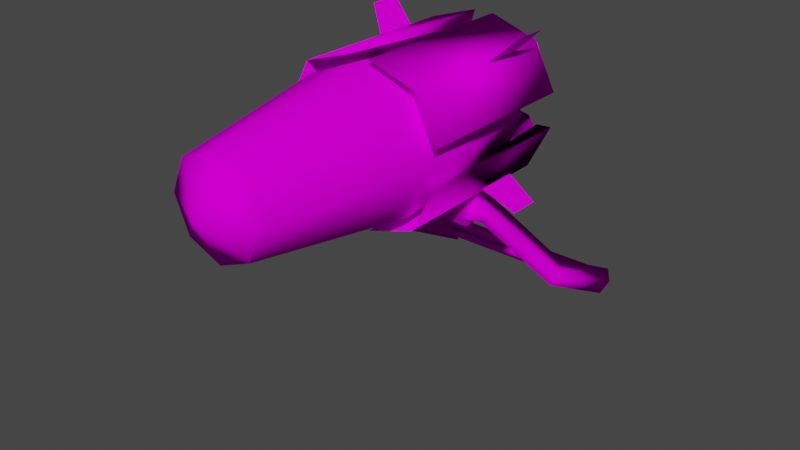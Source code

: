 # Source: Rocket.blend  (saved by Blender 2.90.8; exported with 4.5.12 LTS)
import bpy
from mathutils import Matrix  # noqa: F401  (used for matrix-valued properties, if any)

bpy.ops.wm.read_factory_settings(use_empty=True)
scene = bpy.context.scene
scene.name = 'Scene'

# ---- collections
col_collection = bpy.data.collections.new('Collection'); scene.collection.children.link(col_collection)

# ---- images (referenced by path relative to the original .blend; pixels are not part of the script)
import os
ASSET_DIR = os.environ.get("B2B_ASSET_DIR", "")  # directory of the original .blend (textures are referenced by path, not embedded)
HERE = os.path.dirname(os.path.abspath(__file__))  # packed textures are extracted next to this script under _unpacked/

def load_image(name, relpath, width, height, colorspace="sRGB"):
    """Load a texture the original file referenced (path relative to the .blend, or extracted next to this script)."""
    p = next((c for c in (os.path.join(HERE, relpath), os.path.join(ASSET_DIR, relpath)) if relpath and os.path.exists(c)), "")
    if p:
        img = bpy.data.images.load(p, check_existing=True)
        img.name = name
    else:  # same state as the original file: an image datablock whose file is absent (Cycles renders it pink)
        img = bpy.data.images.new(name, width, height)
        img.source = "FILE"
        img.filepath = "//" + (relpath or name)
    img.colorspace_settings.name = colorspace
    return img
img_kabe4_png = load_image('kabe4.png', 'kabe4.png', 1024, 1024, 'sRGB')
img_rock_panel5_png = load_image('rock_panel5.png', 'rock_panel5.png', 1024, 1024, 'sRGB')
img_rock_panel4_png = load_image('rock_panel4.png', 'rock_panel4.png', 1024, 1024, 'sRGB')
img_rock_panel3_png = load_image('rock_panel3.png', 'rock_panel3.png', 1024, 1024, 'sRGB')
img_yellow_png = load_image('yellow.png', 'yellow.png', 1024, 1024, 'sRGB')
img_rock_hane_png = load_image('rock_hane.png', 'rock_hane.png', 1024, 1024, 'sRGB')
img_rock_burn_png = load_image('rock_burn.png', 'rock_burn.png', 1024, 1024, 'sRGB')
img_yuka_png = load_image('yuka.png', 'yuka.png', 1024, 1024, 'sRGB')
img_burn0_png = load_image('burn0.png', 'burn0.png', 1024, 1024, 'sRGB')
img_wlight_png = load_image('wlight.png', 'wlight.png', 1024, 1024, 'sRGB')
img_rock_panel2_png = load_image('rock_panel2.png', 'rock_panel2.png', 1024, 1024, 'sRGB')
img_boardside_png = load_image('boardside.png', 'boardside.png', 1024, 1024, 'sRGB')
img_board_ura_png = load_image('board_ura.png', 'board_ura.png', 1024, 1024, 'sRGB')
img_kabe2_png = load_image('kabe2.png', 'kabe2.png', 1024, 1024, 'sRGB')

# ---- materials (node trees are filled in below, after node groups)
mat_object_004c3794_material_42 = bpy.data.materials.new('object_004C3794_material_42')
mat_object_004c3794_material_42.use_transparent_shadow = False
mat_object_004c3794_material_42.diffuse_color = (1.0, 1.0, 1.0, 1.0)
mat_object_004c3794_material_42.roughness = 1.0
mat_object_004c3794_material_42.specular_intensity = 0.0
mat_object_004c3794_material_57 = bpy.data.materials.new('object_004C3794_material_57')
mat_object_004c3794_material_57.use_transparent_shadow = False
mat_object_004c3794_material_57.diffuse_color = (1.0, 1.0, 1.0, 1.0)
mat_object_004c3794_material_57.roughness = 1.0
mat_object_004c3794_material_57.specular_intensity = 0.0
mat_object_004c3794_material_56 = bpy.data.materials.new('object_004C3794_material_56')
mat_object_004c3794_material_56.use_transparent_shadow = False
mat_object_004c3794_material_56.diffuse_color = (1.0, 1.0, 1.0, 1.0)
mat_object_004c3794_material_56.roughness = 1.0
mat_object_004c3794_material_56.specular_intensity = 0.0
mat_object_004c3794_material_55 = bpy.data.materials.new('object_004C3794_material_55')
mat_object_004c3794_material_55.use_transparent_shadow = False
mat_object_004c3794_material_55.diffuse_color = (1.0, 1.0, 1.0, 1.0)
mat_object_004c3794_material_55.roughness = 1.0
mat_object_004c3794_material_55.specular_intensity = 0.0
mat_object_004c3794_material_68 = bpy.data.materials.new('object_004C3794_material_68')
mat_object_004c3794_material_68.use_transparent_shadow = False
mat_object_004c3794_material_68.diffuse_color = (1.0, 1.0, 1.0, 1.0)
mat_object_004c3794_material_68.roughness = 1.0
mat_object_004c3794_material_68.specular_intensity = 0.0
mat_object_004c3794_material_53 = bpy.data.materials.new('object_004C3794_material_53')
mat_object_004c3794_material_53.use_transparent_shadow = False
mat_object_004c3794_material_53.diffuse_color = (1.0, 1.0, 1.0, 1.0)
mat_object_004c3794_material_53.roughness = 1.0
mat_object_004c3794_material_53.specular_intensity = 0.0
mat_object_004c3794_material_52 = bpy.data.materials.new('object_004C3794_material_52')
mat_object_004c3794_material_52.use_transparent_shadow = False
mat_object_004c3794_material_52.diffuse_color = (1.0, 1.0, 1.0, 1.0)
mat_object_004c3794_material_52.roughness = 1.0
mat_object_004c3794_material_52.specular_intensity = 0.0
mat_object_004c3794_material_69 = bpy.data.materials.new('object_004C3794_material_69')
mat_object_004c3794_material_69.use_transparent_shadow = False
mat_object_004c3794_material_69.diffuse_color = (1.0, 1.0, 1.0, 1.0)
mat_object_004c3794_material_69.roughness = 1.0
mat_object_004c3794_material_69.specular_intensity = 0.0
mat_object_004c3794_material_17 = bpy.data.materials.new('object_004C3794_material_17')
mat_object_004c3794_material_17.use_transparent_shadow = False
mat_object_004c3794_material_17.diffuse_color = (1.0, 1.0, 1.0, 1.0)
mat_object_004c3794_material_17.roughness = 1.0
mat_object_004c3794_material_17.specular_intensity = 0.0
mat_object_004c3794_material_66 = bpy.data.materials.new('object_004C3794_material_66')
mat_object_004c3794_material_66.use_transparent_shadow = False
mat_object_004c3794_material_66.diffuse_color = (1.0, 1.0, 1.0, 1.0)
mat_object_004c3794_material_66.roughness = 1.0
mat_object_004c3794_material_66.specular_intensity = 0.0
mat_object_004c3794_material_54 = bpy.data.materials.new('object_004C3794_material_54')
mat_object_004c3794_material_54.use_transparent_shadow = False
mat_object_004c3794_material_54.diffuse_color = (1.0, 1.0, 1.0, 1.0)
mat_object_004c3794_material_54.roughness = 1.0
mat_object_004c3794_material_54.specular_intensity = 0.0
mat_object_004c3794_material_13 = bpy.data.materials.new('object_004C3794_material_13')
mat_object_004c3794_material_13.use_transparent_shadow = False
mat_object_004c3794_material_13.diffuse_color = (1.0, 1.0, 1.0, 1.0)
mat_object_004c3794_material_13.roughness = 1.0
mat_object_004c3794_material_13.specular_intensity = 0.0
mat_object_004c3794_material_12 = bpy.data.materials.new('object_004C3794_material_12')
mat_object_004c3794_material_12.use_transparent_shadow = False
mat_object_004c3794_material_12.diffuse_color = (1.0, 1.0, 1.0, 1.0)
mat_object_004c3794_material_12.roughness = 1.0
mat_object_004c3794_material_12.specular_intensity = 0.0
mat_object_004c3794_material_40 = bpy.data.materials.new('object_004C3794_material_40')
mat_object_004c3794_material_40.use_transparent_shadow = False
mat_object_004c3794_material_40.diffuse_color = (1.0, 1.0, 1.0, 1.0)
mat_object_004c3794_material_40.roughness = 1.0
mat_object_004c3794_material_40.specular_intensity = 0.0

# ---- material node trees
mat_object_004c3794_material_42.use_nodes = True; mat_object_004c3794_material_42.node_tree.nodes.clear()
_N = mat_object_004c3794_material_42.node_tree.nodes; _L = mat_object_004c3794_material_42.node_tree.links
n0 = _N.new('ShaderNodeBsdfPrincipled'); n0.name = 'Principled BSDF'; n0.location = (10, 300)
n0.distribution = 'GGX'
n0.subsurface_method = 'BURLEY'
n0.inputs[2].default_value = 1.0
n0.inputs[3].default_value = 1.45
n0.inputs[13].default_value = 0.0
n0.inputs[27].default_value = (0.0, 0.0, 0.0, 1.0)
n0.inputs[28].default_value = 1.0
n1 = _N.new('ShaderNodeOutputMaterial'); n1.name = 'Material Output'; n1.location = (300, 300)
n2 = _N.new('ShaderNodeTexImage'); n2.name = 'Image Texture'; n2.location = (-300, 600)
n2.image = img_kabe4_png
_L.new(n0.outputs[0], n1.inputs[0])
_L.new(n2.outputs[0], n0.inputs[0])
n1.is_active_output = True
mat_object_004c3794_material_57.use_nodes = True; mat_object_004c3794_material_57.node_tree.nodes.clear()
_N = mat_object_004c3794_material_57.node_tree.nodes; _L = mat_object_004c3794_material_57.node_tree.links
n0 = _N.new('ShaderNodeBsdfPrincipled'); n0.name = 'Principled BSDF'; n0.location = (10, 300)
n0.distribution = 'GGX'
n0.subsurface_method = 'BURLEY'
n0.inputs[2].default_value = 1.0
n0.inputs[3].default_value = 1.45
n0.inputs[13].default_value = 0.0
n0.inputs[27].default_value = (0.0, 0.0, 0.0, 1.0)
n0.inputs[28].default_value = 1.0
n1 = _N.new('ShaderNodeOutputMaterial'); n1.name = 'Material Output'; n1.location = (300, 300)
n2 = _N.new('ShaderNodeTexImage'); n2.name = 'Image Texture'; n2.location = (-300, 600)
n2.image = img_rock_panel5_png
_L.new(n0.outputs[0], n1.inputs[0])
_L.new(n2.outputs[0], n0.inputs[0])
n1.is_active_output = True
mat_object_004c3794_material_56.use_nodes = True; mat_object_004c3794_material_56.node_tree.nodes.clear()
_N = mat_object_004c3794_material_56.node_tree.nodes; _L = mat_object_004c3794_material_56.node_tree.links
n0 = _N.new('ShaderNodeBsdfPrincipled'); n0.name = 'Principled BSDF'; n0.location = (10, 300)
n0.distribution = 'GGX'
n0.subsurface_method = 'BURLEY'
n0.inputs[2].default_value = 1.0
n0.inputs[3].default_value = 1.45
n0.inputs[13].default_value = 0.0
n0.inputs[27].default_value = (0.0, 0.0, 0.0, 1.0)
n0.inputs[28].default_value = 1.0
n1 = _N.new('ShaderNodeOutputMaterial'); n1.name = 'Material Output'; n1.location = (300, 300)
n2 = _N.new('ShaderNodeTexImage'); n2.name = 'Image Texture'; n2.location = (-300, 600)
n2.image = img_rock_panel4_png
_L.new(n0.outputs[0], n1.inputs[0])
_L.new(n2.outputs[0], n0.inputs[0])
n1.is_active_output = True
mat_object_004c3794_material_55.use_nodes = True; mat_object_004c3794_material_55.node_tree.nodes.clear()
_N = mat_object_004c3794_material_55.node_tree.nodes; _L = mat_object_004c3794_material_55.node_tree.links
n0 = _N.new('ShaderNodeBsdfPrincipled'); n0.name = 'Principled BSDF'; n0.location = (10, 300)
n0.distribution = 'GGX'
n0.subsurface_method = 'BURLEY'
n0.inputs[2].default_value = 1.0
n0.inputs[3].default_value = 1.45
n0.inputs[13].default_value = 0.0
n0.inputs[27].default_value = (0.0, 0.0, 0.0, 1.0)
n0.inputs[28].default_value = 1.0
n1 = _N.new('ShaderNodeOutputMaterial'); n1.name = 'Material Output'; n1.location = (300, 300)
n2 = _N.new('ShaderNodeTexImage'); n2.name = 'Image Texture'; n2.location = (-300, 600)
n2.image = img_rock_panel3_png
_L.new(n0.outputs[0], n1.inputs[0])
_L.new(n2.outputs[0], n0.inputs[0])
n1.is_active_output = True
mat_object_004c3794_material_68.use_nodes = True; mat_object_004c3794_material_68.node_tree.nodes.clear()
_N = mat_object_004c3794_material_68.node_tree.nodes; _L = mat_object_004c3794_material_68.node_tree.links
n0 = _N.new('ShaderNodeBsdfPrincipled'); n0.name = 'Principled BSDF'; n0.location = (10, 300)
n0.distribution = 'GGX'
n0.subsurface_method = 'BURLEY'
n0.inputs[2].default_value = 1.0
n0.inputs[3].default_value = 1.45
n0.inputs[13].default_value = 0.0
n0.inputs[27].default_value = (0.0, 0.0, 0.0, 1.0)
n0.inputs[28].default_value = 1.0
n1 = _N.new('ShaderNodeOutputMaterial'); n1.name = 'Material Output'; n1.location = (300, 300)
n2 = _N.new('ShaderNodeTexImage'); n2.name = 'Image Texture'; n2.location = (-300, 600)
n2.image = img_yellow_png
_L.new(n0.outputs[0], n1.inputs[0])
_L.new(n2.outputs[0], n0.inputs[0])
n1.is_active_output = True
mat_object_004c3794_material_53.use_nodes = True; mat_object_004c3794_material_53.node_tree.nodes.clear()
_N = mat_object_004c3794_material_53.node_tree.nodes; _L = mat_object_004c3794_material_53.node_tree.links
n0 = _N.new('ShaderNodeBsdfPrincipled'); n0.name = 'Principled BSDF'; n0.location = (10, 300)
n0.distribution = 'GGX'
n0.subsurface_method = 'BURLEY'
n0.inputs[2].default_value = 1.0
n0.inputs[3].default_value = 1.45
n0.inputs[13].default_value = 0.0
n0.inputs[27].default_value = (0.0, 0.0, 0.0, 1.0)
n0.inputs[28].default_value = 1.0
n1 = _N.new('ShaderNodeOutputMaterial'); n1.name = 'Material Output'; n1.location = (300, 300)
n2 = _N.new('ShaderNodeTexImage'); n2.name = 'Image Texture'; n2.location = (-300, 600)
n2.image = img_rock_hane_png
_L.new(n0.outputs[0], n1.inputs[0])
_L.new(n2.outputs[0], n0.inputs[0])
n1.is_active_output = True
mat_object_004c3794_material_52.use_nodes = True; mat_object_004c3794_material_52.node_tree.nodes.clear()
_N = mat_object_004c3794_material_52.node_tree.nodes; _L = mat_object_004c3794_material_52.node_tree.links
n0 = _N.new('ShaderNodeBsdfPrincipled'); n0.name = 'Principled BSDF'; n0.location = (10, 300)
n0.distribution = 'GGX'
n0.subsurface_method = 'BURLEY'
n0.inputs[2].default_value = 1.0
n0.inputs[3].default_value = 1.45
n0.inputs[13].default_value = 0.0
n0.inputs[27].default_value = (0.0, 0.0, 0.0, 1.0)
n0.inputs[28].default_value = 1.0
n1 = _N.new('ShaderNodeOutputMaterial'); n1.name = 'Material Output'; n1.location = (300, 300)
n2 = _N.new('ShaderNodeTexImage'); n2.name = 'Image Texture'; n2.location = (-300, 600)
n2.image = img_rock_burn_png
_L.new(n0.outputs[0], n1.inputs[0])
_L.new(n2.outputs[0], n0.inputs[0])
n1.is_active_output = True
mat_object_004c3794_material_69.use_nodes = True; mat_object_004c3794_material_69.node_tree.nodes.clear()
_N = mat_object_004c3794_material_69.node_tree.nodes; _L = mat_object_004c3794_material_69.node_tree.links
n0 = _N.new('ShaderNodeBsdfPrincipled'); n0.name = 'Principled BSDF'; n0.location = (10, 300)
n0.distribution = 'GGX'
n0.subsurface_method = 'BURLEY'
n0.inputs[2].default_value = 1.0
n0.inputs[3].default_value = 1.45
n0.inputs[13].default_value = 0.0
n0.inputs[27].default_value = (0.0, 0.0, 0.0, 1.0)
n0.inputs[28].default_value = 1.0
n1 = _N.new('ShaderNodeOutputMaterial'); n1.name = 'Material Output'; n1.location = (300, 300)
n2 = _N.new('ShaderNodeTexImage'); n2.name = 'Image Texture'; n2.location = (-300, 600)
n2.image = img_yuka_png
_L.new(n0.outputs[0], n1.inputs[0])
_L.new(n2.outputs[0], n0.inputs[0])
n1.is_active_output = True
mat_object_004c3794_material_17.use_nodes = True; mat_object_004c3794_material_17.node_tree.nodes.clear()
_N = mat_object_004c3794_material_17.node_tree.nodes; _L = mat_object_004c3794_material_17.node_tree.links
n0 = _N.new('ShaderNodeBsdfPrincipled'); n0.name = 'Principled BSDF'; n0.location = (10, 300)
n0.distribution = 'GGX'
n0.subsurface_method = 'BURLEY'
n0.inputs[2].default_value = 1.0
n0.inputs[3].default_value = 1.45
n0.inputs[13].default_value = 0.0
n0.inputs[27].default_value = (0.0, 0.0, 0.0, 1.0)
n0.inputs[28].default_value = 1.0
n1 = _N.new('ShaderNodeOutputMaterial'); n1.name = 'Material Output'; n1.location = (300, 300)
n2 = _N.new('ShaderNodeTexImage'); n2.name = 'Image Texture'; n2.location = (-300, 600)
n2.image = img_burn0_png
_L.new(n0.outputs[0], n1.inputs[0])
_L.new(n2.outputs[0], n0.inputs[0])
n1.is_active_output = True
mat_object_004c3794_material_66.use_nodes = True; mat_object_004c3794_material_66.node_tree.nodes.clear()
_N = mat_object_004c3794_material_66.node_tree.nodes; _L = mat_object_004c3794_material_66.node_tree.links
n0 = _N.new('ShaderNodeBsdfPrincipled'); n0.name = 'Principled BSDF'; n0.location = (10, 300)
n0.distribution = 'GGX'
n0.subsurface_method = 'BURLEY'
n0.inputs[2].default_value = 1.0
n0.inputs[3].default_value = 1.45
n0.inputs[13].default_value = 0.0
n0.inputs[27].default_value = (0.0, 0.0, 0.0, 1.0)
n0.inputs[28].default_value = 1.0
n1 = _N.new('ShaderNodeOutputMaterial'); n1.name = 'Material Output'; n1.location = (300, 300)
n2 = _N.new('ShaderNodeTexImage'); n2.name = 'Image Texture'; n2.location = (-300, 600)
n2.image = img_wlight_png
_L.new(n0.outputs[0], n1.inputs[0])
_L.new(n2.outputs[0], n0.inputs[0])
n1.is_active_output = True
mat_object_004c3794_material_54.use_nodes = True; mat_object_004c3794_material_54.node_tree.nodes.clear()
_N = mat_object_004c3794_material_54.node_tree.nodes; _L = mat_object_004c3794_material_54.node_tree.links
n0 = _N.new('ShaderNodeBsdfPrincipled'); n0.name = 'Principled BSDF'; n0.location = (10, 300)
n0.distribution = 'GGX'
n0.subsurface_method = 'BURLEY'
n0.inputs[2].default_value = 1.0
n0.inputs[3].default_value = 1.45
n0.inputs[13].default_value = 0.0
n0.inputs[27].default_value = (0.0, 0.0, 0.0, 1.0)
n0.inputs[28].default_value = 1.0
n1 = _N.new('ShaderNodeOutputMaterial'); n1.name = 'Material Output'; n1.location = (300, 300)
n2 = _N.new('ShaderNodeTexImage'); n2.name = 'Image Texture'; n2.location = (-300, 600)
n2.image = img_rock_panel2_png
_L.new(n0.outputs[0], n1.inputs[0])
_L.new(n2.outputs[0], n0.inputs[0])
n1.is_active_output = True
mat_object_004c3794_material_13.use_nodes = True; mat_object_004c3794_material_13.node_tree.nodes.clear()
_N = mat_object_004c3794_material_13.node_tree.nodes; _L = mat_object_004c3794_material_13.node_tree.links
n0 = _N.new('ShaderNodeBsdfPrincipled'); n0.name = 'Principled BSDF'; n0.location = (10, 300)
n0.distribution = 'GGX'
n0.subsurface_method = 'BURLEY'
n0.inputs[2].default_value = 1.0
n0.inputs[3].default_value = 1.45
n0.inputs[13].default_value = 0.0
n0.inputs[27].default_value = (0.0, 0.0, 0.0, 1.0)
n0.inputs[28].default_value = 1.0
n1 = _N.new('ShaderNodeOutputMaterial'); n1.name = 'Material Output'; n1.location = (300, 300)
n2 = _N.new('ShaderNodeTexImage'); n2.name = 'Image Texture'; n2.location = (-300, 600)
n2.image = img_boardside_png
_L.new(n0.outputs[0], n1.inputs[0])
_L.new(n2.outputs[0], n0.inputs[0])
n1.is_active_output = True
mat_object_004c3794_material_12.use_nodes = True; mat_object_004c3794_material_12.node_tree.nodes.clear()
_N = mat_object_004c3794_material_12.node_tree.nodes; _L = mat_object_004c3794_material_12.node_tree.links
n0 = _N.new('ShaderNodeBsdfPrincipled'); n0.name = 'Principled BSDF'; n0.location = (10, 300)
n0.distribution = 'GGX'
n0.subsurface_method = 'BURLEY'
n0.inputs[2].default_value = 1.0
n0.inputs[3].default_value = 1.45
n0.inputs[13].default_value = 0.0
n0.inputs[27].default_value = (0.0, 0.0, 0.0, 1.0)
n0.inputs[28].default_value = 1.0
n1 = _N.new('ShaderNodeOutputMaterial'); n1.name = 'Material Output'; n1.location = (300, 300)
n2 = _N.new('ShaderNodeTexImage'); n2.name = 'Image Texture'; n2.location = (-300, 600)
n2.image = img_board_ura_png
_L.new(n0.outputs[0], n1.inputs[0])
_L.new(n2.outputs[0], n0.inputs[0])
n1.is_active_output = True
mat_object_004c3794_material_40.use_nodes = True; mat_object_004c3794_material_40.node_tree.nodes.clear()
_N = mat_object_004c3794_material_40.node_tree.nodes; _L = mat_object_004c3794_material_40.node_tree.links
n0 = _N.new('ShaderNodeBsdfPrincipled'); n0.name = 'Principled BSDF'; n0.location = (10, 300)
n0.distribution = 'GGX'
n0.subsurface_method = 'BURLEY'
n0.inputs[2].default_value = 1.0
n0.inputs[3].default_value = 1.45
n0.inputs[13].default_value = 0.0
n0.inputs[27].default_value = (0.0, 0.0, 0.0, 1.0)
n0.inputs[28].default_value = 1.0
n1 = _N.new('ShaderNodeOutputMaterial'); n1.name = 'Material Output'; n1.location = (300, 300)
n2 = _N.new('ShaderNodeTexImage'); n2.name = 'Image Texture'; n2.location = (-300, 600)
n2.image = img_kabe2_png
_L.new(n0.outputs[0], n1.inputs[0])
_L.new(n2.outputs[0], n0.inputs[0])
n1.is_active_output = True

# ---- world
world_world = bpy.data.worlds.new('World'); scene.world = world_world
world_world.use_nodes = True; world_world.node_tree.nodes.clear()
_N = world_world.node_tree.nodes; _L = world_world.node_tree.links
n0 = _N.new('ShaderNodeOutputWorld'); n0.name = 'World Output'; n0.location = (300, 300)
n1 = _N.new('ShaderNodeBackground'); n1.name = 'Background'; n1.location = (10, 300)
n1.inputs[0].default_value = (0.05088, 0.05088, 0.05088, 1.0)
_L.new(n1.outputs[0], n0.inputs[0])
n0.is_active_output = True
world_world.color = (0.05088, 0.05088, 0.05088)
world_world.use_sun_shadow = False
world_world.sun_shadow_jitter_overblur = 0.0

# ---- meshes
me_rocket = bpy.data.meshes.new('Rocket')
me_rocket.from_pydata([(-1.279, -4.001e-06, 2.16), (-1.279, 1.527, 1.527), (0.0, 0.0, 8.848e-09), (-1.279, 2.16, 4.009e-06), (-1.279, 1.527, -1.527), (-1.279, 4.999e-06, -2.16), (-1.279, -1.527, -1.527), (-1.279, -1.527, 1.527), (-1.279, -2.16, -2.991e-06), (8.811, 1.11, 1.11), (8.811, 1.569, 8.848e-09), (3.539, 1.715, 1.715), (3.539, 2.425, 8.848e-09), (8.811, 1.11, -1.11), (3.539, 1.715, -1.715), (8.811, 0.0, -1.569), (3.539, 0.0, -2.425), (8.811, 0.0, 1.569), (3.539, 0.0, 2.425), (8.811, -1.11, -1.11), (3.539, -1.715, -1.715), (8.811, -1.569, 8.848e-09), (3.539, -2.425, 8.848e-09), (8.811, -1.11, 1.11), (3.539, -1.715, 1.715), (0.622, 2.16, 8.848e-09), (0.622, 1.527, 1.527), (0.622, 1.527, -1.527), (0.622, 0.0, 2.16), (0.622, 0.0, -2.16), (0.622, -1.545, -1.545), (0.622, -2.16, 8.848e-09), (0.622, -1.527, 1.527), (8.205, -1.143, -1.143), (8.205, -9.984e-07, -1.617), (8.206, 0.0, 8.848e-09), (8.205, 1.143, -1.143), (8.205, 0.0, 1.617), (8.205, -1.143, 1.143), (8.205, -1.617, 8.848e-09), (8.205, 1.143, 1.143), (8.205, 1.617, 8.848e-09), (0.622, -1.546, -1.545), (-0.2462, -2.697, -2.747), (-1.02, -1.546, -1.545), (-1.279, -2.696, -2.746), (-1.02, 1.527, 1.527), (-1.279, 2.709, 2.709), (0.622, 1.527, 1.527), (-0.2462, 2.71, 2.71), (-1.02, -1.527, 1.527), (-1.279, -2.687, 2.705), (0.622, -1.526, 1.526), (-0.2462, -2.687, 2.705), (0.622, 1.526, -1.526), (-0.2462, 2.705, -2.687), (-1.02, 1.527, -1.527), (-1.279, 2.705, -2.687), (-0.6591, -3.271, -1.5), (-0.6591, -3.271, 1.5), (-0.7591, -1.471, -1.578), (-0.7591, -1.471, 1.578), (0.4409, -3.271, 1.6), (0.4409, -3.271, -1.5), (0.5409, -1.471, 1.578), (0.5409, -1.471, -1.578), (8.811, 1.569, 8.848e-09), (8.811, 1.11, 1.11), (9.554, 0.0, 8.848e-09), (8.811, -1.11, -1.11), (8.811, 0.0, -1.569), (8.811, 0.0, 1.569), (8.811, -1.569, 8.848e-09), (8.811, 1.11, -1.11), (8.811, -1.11, 1.11), (7.755, 1.113, 8.848e-09), (7.755, 0.7868, 0.7868), (7.755, 0.0, 1.113), (7.755, -0.7868, -0.7868), (7.755, 0.0, -1.113), (7.755, -0.7868, 0.7868), (7.755, 0.7868, -0.7868), (7.755, -1.113, 8.848e-09), (-1.72, 0.2657, 0.414), (-1.852, 0.9777, 0.02905), (-1.501, 0.7563, 0.833), (-1.573, 1.143, 0.6237), (-1.852, -0.003437, 1.177), (-1.573, 0.61, 1.248), (-2.169, 0.3279, 1.872), (-1.745, 0.7901, 1.626), (-2.17, 1.715, 0.2481), (-1.746, 1.545, 0.7428), (-2.487, 1.066, 2.091), (-1.918, 1.191, 1.745), (-2.619, 1.778, 1.706), (-1.99, 1.578, 1.536), (-2.487, 2.047, 0.9429), (-1.918, 1.725, 1.121), (-0.5232, 1.587, 1.542), (-1.918, 1.725, 1.121), (-1.746, 1.545, 0.7433), (-1.743, 1.169, 1.186), (-1.573, 1.144, 0.6241), (-1.502, 0.7565, 0.8334), (-1.745, 0.7905, 1.626), (-1.918, 1.192, 1.746), (-1.573, 0.6102, 1.249), (-1.989, 1.579, 1.536), (-1.354, 0.9617, 2.082), (-0.8323, 0.7535, 0.8302), (1.09, 1.891, 1.801), (-1.355, 2.023, 0.8407), (-1.9, 1.709, 1.648), (-1.72, 0.2657, -0.399), (-1.852, -0.003428, -1.162), (-1.501, 0.7563, -0.818), (-1.573, 0.61, -1.233), (-1.852, 0.9777, -0.01409), (-1.573, 1.143, -0.6087), (-2.17, 1.715, -0.2332), (-1.746, 1.545, -0.7279), (-2.169, 0.3279, -1.857), (-1.745, 0.7902, -1.611), (-2.487, 2.047, -0.9279), (-1.918, 1.725, -1.106), (-2.619, 1.778, -1.691), (-1.99, 1.579, -1.521), (-2.487, 1.066, -2.076), (-1.918, 1.191, -1.73), (-0.5232, 1.587, -1.528), (-1.743, 1.169, -1.17), (-1.502, 0.7567, -0.8182), (-1.573, 1.144, -0.6089), (-1.746, 1.545, -0.7281), (-1.918, 1.726, -1.106), (-1.989, 1.579, -1.521), (-1.918, 1.192, -1.73), (-1.745, 0.7907, -1.611), (-1.573, 0.6104, -1.233), (-1.355, 2.023, -0.8257), (-0.8323, 0.7535, -0.8152), (1.09, 1.891, -1.786), (-1.354, 0.9617, -2.068), (-1.9, 1.709, -1.633), (-1.451, -0.7691, 0.8329), (-1.523, -1.156, 0.6236), (-1.67, -0.2785, 0.4138), (-1.802, -0.9905, 0.02899), (-1.523, -0.6227, 1.248), (-1.801, -0.009292, 1.177), (-1.695, -0.8028, 1.626), (-2.119, -0.3406, 1.872), (-1.696, -1.557, 0.7428), (-2.12, -1.728, 0.2481), (-1.868, -1.204, 1.745), (-2.437, -1.078, 2.091), (-1.94, -1.591, 1.536), (-2.569, -1.79, 1.706), (-1.868, -1.738, 1.121), (-2.437, -2.06, 0.9429), (-0.4732, -1.6, 1.542), (-1.696, -1.558, 0.7433), (-1.868, -1.738, 1.121), (-1.693, -1.181, 1.186), (-1.523, -1.156, 0.6241), (-1.452, -0.7693, 0.8333), (-1.868, -1.204, 1.746), (-1.695, -0.8032, 1.626), (-1.523, -0.6229, 1.248), (-1.94, -1.592, 1.536), (-1.304, -0.9743, 2.082), (1.14, -1.904, 1.801), (-0.7823, -0.7663, 0.8301), (-1.305, -2.035, 0.8407), (-1.85, -1.722, 1.648), (-1.451, -0.7695, -0.8181), (-1.523, -0.6232, -1.233), (-1.67, -0.2788, -0.3991), (-1.802, -0.009772, -1.163), (-1.523, -1.157, -0.6088), (-1.802, -0.9908, -0.01415), (-1.696, -1.558, -0.7279), (-2.12, -1.729, -0.2332), (-1.695, -0.8034, -1.611), (-2.119, -0.3412, -1.857), (-1.868, -1.738, -1.106), (-2.437, -2.06, -0.9279), (-1.94, -1.592, -1.521), (-2.569, -1.791, -1.691), (-1.868, -1.205, -1.73), (-2.437, -1.079, -2.076), (-0.4732, -1.601, -1.528), (-1.523, -1.157, -0.6089), (-1.452, -0.7699, -0.8182), (-1.693, -1.182, -1.17), (-1.696, -1.558, -0.7281), (-1.868, -1.739, -1.106), (-1.939, -1.592, -1.521), (-1.695, -0.8039, -1.611), (-1.868, -1.205, -1.73), (-1.523, -0.6236, -1.233), (-1.305, -2.036, -0.8257), (1.14, -1.904, -1.786), (-0.7823, -0.7667, -0.8153), (-1.304, -0.9749, -2.068), (-1.85, -1.723, -1.633), (-2.204, 2.011, 1.905), (-2.2, 0.5376, 2.655), (3.511, 2.036, 1.923), (-2.202, 2.522, 0.333), (3.513, 2.547, 0.3507), (3.515, 0.5625, 2.673), (-2.047, 0.5011, 2.253), (-2.049, 2.118, 0.3598), (-2.051, 1.699, 1.639), (-2.204, 2.011, -1.89), (-2.202, 2.522, -0.318), (3.511, 2.036, -1.908), (-2.2, 0.5376, -2.64), (3.515, 0.5625, -2.658), (3.513, 2.547, -0.3357), (-2.049, 2.118, -0.3448), (-2.047, 0.5012, -2.238), (-2.051, 1.699, -1.624), (-2.15, -0.5509, -2.641), (3.565, -0.5756, -2.658), (3.561, -2.049, -1.908), (-2.154, -2.024, -1.89), (-2.152, -2.535, -0.3179), (3.563, -2.56, -0.3356), (-1.999, -2.131, -0.3448), (-1.997, -0.5145, -2.238), (-2.001, -1.713, -1.624), (-2.152, -2.535, 0.3331), (3.563, -2.56, 0.3508), (3.561, -2.048, 1.923), (-2.154, -2.023, 1.905), (-2.15, -0.5502, 2.655), (3.565, -0.5752, 2.673), (-1.997, -0.5138, 2.252), (-1.999, -2.131, 0.3598), (-2.001, -1.712, 1.639)], [], [(0, 1, 2), (1, 3, 2), (3, 4, 2), (4, 5, 2), (5, 6, 2), (7, 0, 2), (6, 8, 2), (8, 7, 2), (9, 10, 11), (11, 10, 12), (10, 13, 12), (12, 13, 14), (13, 15, 14), (14, 15, 16), (17, 9, 18), (18, 9, 11), (15, 19, 16), (16, 19, 20), (19, 21, 20), (20, 21, 22), (21, 23, 22), (22, 23, 24), (23, 17, 24), (24, 17, 18), (25, 26, 12), (12, 26, 11), (27, 25, 14), (14, 25, 12), (26, 28, 11), (11, 28, 18), (29, 27, 16), (16, 27, 14), (30, 29, 20), (20, 29, 16), (31, 30, 22), (22, 30, 20), (32, 31, 24), (24, 31, 22), (28, 32, 18), (18, 32, 24), (26, 25, 1), (1, 25, 3), (28, 26, 0), (0, 26, 1), (25, 27, 3), (3, 27, 4), (27, 29, 4), (4, 29, 5), (29, 30, 5), (5, 30, 6), (30, 31, 6), (6, 31, 8), (32, 28, 7), (7, 28, 0), (31, 32, 8), (8, 32, 7), (33, 34, 35), (35, 34, 36), (37, 38, 35), (35, 38, 39), (35, 39, 33), (40, 37, 35), (40, 35, 41), (41, 35, 36), (42, 43, 44), (44, 43, 45), (46, 47, 48), (48, 47, 49), (50, 51, 52), (52, 51, 53), (54, 55, 56), (56, 55, 57), (58, 59, 60), (60, 59, 61), (62, 63, 64), (64, 63, 65), (59, 62, 61), (61, 62, 64), (63, 58, 65), (65, 58, 60), (63, 62, 58), (58, 62, 59), (66, 67, 68), (69, 70, 68), (67, 71, 68), (72, 69, 68), (73, 66, 68), (71, 74, 68), (74, 72, 68), (70, 73, 68), (75, 76, 66), (66, 76, 67), (76, 77, 67), (67, 77, 71), (78, 79, 69), (69, 79, 70), (77, 80, 71), (71, 80, 74), (81, 75, 73), (73, 75, 66), (82, 78, 72), (72, 78, 69), (80, 82, 74), (74, 82, 72), (79, 81, 70), (70, 81, 73), (83, 84, 85), (85, 84, 86), (87, 83, 88), (88, 83, 85), (89, 87, 90), (90, 87, 88), (84, 91, 86), (86, 91, 92), (93, 89, 94), (94, 89, 90), (95, 93, 96), (96, 93, 94), (91, 97, 92), (92, 97, 98), (97, 95, 98), (98, 95, 96), (99, 88, 85), (99, 85, 86), (99, 90, 88), (99, 94, 90), (99, 86, 92), (99, 96, 94), (99, 98, 96), (99, 92, 98), (100, 101, 102), (102, 101, 103), (102, 103, 104), (105, 106, 102), (105, 102, 107), (107, 102, 104), (106, 108, 102), (102, 108, 100), (109, 110, 111), (111, 110, 112), (113, 110, 109), (110, 113, 112), (114, 115, 116), (116, 115, 117), (118, 114, 119), (119, 114, 116), (120, 118, 121), (121, 118, 119), (115, 122, 117), (117, 122, 123), (124, 120, 125), (125, 120, 121), (126, 124, 127), (127, 124, 125), (122, 128, 123), (123, 128, 129), (128, 126, 129), (129, 126, 127), (130, 119, 116), (130, 116, 117), (130, 121, 119), (130, 125, 121), (130, 117, 123), (130, 127, 125), (130, 129, 127), (130, 123, 129), (131, 132, 133), (133, 134, 131), (131, 134, 135), (131, 135, 136), (137, 138, 131), (131, 138, 139), (131, 139, 132), (131, 136, 137), (140, 141, 142), (142, 141, 143), (144, 141, 140), (141, 144, 143), (145, 146, 147), (147, 146, 148), (149, 145, 150), (150, 145, 147), (151, 149, 152), (152, 149, 150), (146, 153, 148), (148, 153, 154), (155, 151, 156), (156, 151, 152), (157, 155, 158), (158, 155, 156), (153, 159, 154), (154, 159, 160), (159, 157, 160), (160, 157, 158), (145, 149, 161), (146, 145, 161), (149, 151, 161), (151, 155, 161), (153, 146, 161), (155, 157, 161), (157, 159, 161), (159, 153, 161), (162, 163, 164), (162, 164, 165), (165, 164, 166), (167, 168, 164), (164, 168, 169), (164, 169, 166), (167, 164, 170), (170, 164, 163), (171, 172, 173), (173, 172, 174), (171, 173, 175), (174, 175, 173), (176, 177, 178), (178, 177, 179), (180, 176, 181), (181, 176, 178), (182, 180, 183), (183, 180, 181), (177, 184, 179), (179, 184, 185), (186, 182, 187), (187, 182, 183), (188, 186, 189), (189, 186, 187), (184, 190, 185), (185, 190, 191), (190, 188, 191), (191, 188, 189), (176, 180, 192), (177, 176, 192), (180, 182, 192), (182, 186, 192), (184, 177, 192), (186, 188, 192), (188, 190, 192), (190, 184, 192), (193, 194, 195), (196, 193, 195), (196, 195, 197), (197, 195, 198), (199, 200, 195), (199, 195, 201), (201, 195, 194), (200, 198, 195), (202, 203, 204), (204, 203, 205), (202, 204, 206), (205, 206, 204), (207, 208, 209), (207, 209, 210), (210, 209, 211), (208, 212, 209), (208, 213, 212), (211, 214, 210), (208, 207, 213), (213, 207, 215), (207, 210, 215), (215, 210, 214), (214, 211, 215), (215, 211, 209), (215, 209, 213), (213, 209, 212), (216, 217, 218), (216, 218, 219), (219, 218, 220), (217, 221, 218), (217, 222, 221), (220, 223, 219), (217, 216, 222), (222, 216, 224), (216, 219, 224), (224, 219, 223), (223, 220, 224), (224, 220, 218), (224, 218, 222), (222, 218, 221), (225, 226, 227), (228, 225, 227), (228, 227, 229), (229, 227, 230), (230, 231, 229), (225, 232, 226), (231, 233, 229), (229, 233, 228), (233, 232, 228), (228, 232, 225), (233, 227, 232), (232, 227, 226), (231, 230, 233), (233, 230, 227), (234, 235, 236), (237, 234, 236), (237, 236, 238), (238, 236, 239), (239, 240, 238), (234, 241, 235), (240, 242, 238), (238, 242, 237), (242, 241, 237), (237, 241, 234), (242, 236, 241), (241, 236, 235), (240, 239, 242), (242, 239, 236)])
me_rocket.polygons.foreach_set('use_smooth', [True] * 306)
me_rocket.polygons.foreach_set('material_index', [0, 0, 0, 0, 0, 0, 0, 0, 1, 1, 1, 1, 1, 1, 1, 1, 1, 1, 1, 1, 1, 1, 1, 1, 2, 2, 2, 2, 2, 2, 2, 2, 2, 2, 2, 2, 2, 2, 2, 2, 3, 3, 3, 3, 3, 3, 3, 3, 3, 3, 3, 3, 3, 3, 3, 3, 4, 4, 4, 4, 4, 4, 4, 4, 5, 5, 5, 5, 5, 5, 5, 5, 5, 5, 5, 5, 6, 6, 6, 6, 6, 6, 6, 6, 6, 6, 6, 6, 6, 6, 9, 9, 9, 9, 9, 9, 9, 9, 9, 9, 9, 9, 9, 9, 9, 9, 8, 8, 8, 8, 8, 8, 8, 8, 8, 8, 8, 8, 8, 8, 8, 8, 5, 5, 5, 5, 5, 5, 5, 5, 5, 5, 5, 5, 5, 5, 5, 5, 6, 6, 13, 13, 8, 8, 8, 8, 8, 8, 8, 8, 8, 8, 8, 8, 8, 8, 8, 8, 5, 5, 5, 5, 5, 5, 5, 5, 5, 5, 5, 5, 5, 5, 5, 5, 6, 6, 13, 13, 8, 8, 8, 8, 8, 8, 8, 8, 8, 8, 8, 8, 8, 8, 8, 8, 5, 5, 5, 5, 5, 5, 5, 5, 5, 5, 5, 5, 5, 5, 5, 5, 6, 6, 13, 13, 8, 8, 8, 8, 8, 8, 8, 8, 8, 8, 8, 8, 8, 8, 8, 8, 5, 5, 5, 5, 5, 5, 5, 5, 5, 5, 5, 5, 5, 5, 5, 5, 6, 6, 13, 13, 10, 10, 10, 10, 11, 11, 11, 11, 11, 11, 12, 12, 12, 12, 10, 10, 10, 10, 11, 11, 11, 11, 11, 11, 12, 12, 12, 12, 10, 10, 10, 10, 11, 11, 11, 11, 11, 11, 12, 12, 12, 12, 10, 10, 10, 10, 11, 11, 11, 11, 11, 11, 12, 12, 12, 12])
_uv = me_rocket.uv_layers.new(name='UVMap')
_uv.uv.foreach_set('vector', [0.0, -0.9961, 0.9647, -1.0, 0.4863, -0.03529, 0.0, -0.9961, 0.9647, -1.0, 0.4863, -0.03529, 0.0, -0.9961, 0.9647, -1.0, 0.4863, -0.03529, 0.0, -0.9961, 0.9647, -1.0, 0.4863, -0.03529, 0.0, -0.9961, 0.9647, -1.0, 0.4863, -0.03529, 0.0, -0.9961, 0.9647, -1.0, 0.4863, -0.03529, 0.0, -0.9961, 0.9647, -1.0, 0.4863, -0.03529, 0.0, -0.9961, 0.9647, -1.0, 0.4863, -0.03529, 0.1725, -0.01176, 0.4902, -0.01176, 0.0, -1.0, 0.0, -1.0, 0.4902, -0.01176, 0.4902, -1.0, 0.4902, -0.01176, 0.8078, -0.01176, 0.4902, -1.0, 0.4902, -1.0, 0.8078, -0.01176, 0.9843, -1.0, 0.1725, -0.01176, 0.4902, -0.01176, 0.0, -1.0, 0.0, -1.0, 0.4902, -0.01176, 0.4902, -1.0, 0.4902, -0.01176, 0.8078, -0.01176, 0.4902, -1.0, 0.4902, -1.0, 0.8078, -0.01176, 0.9843, -1.0, 0.4902, -0.01176, 0.8078, -0.01176, 0.4902, -1.0, 0.4902, -1.0, 0.8078, -0.01176, 0.9843, -1.0, 0.1725, -0.01176, 0.4902, -0.01176, 0.0, -1.0, 0.0, -1.0, 0.4902, -0.01176, 0.4902, -1.0, 0.4902, -0.01176, 0.8078, -0.01176, 0.4902, -1.0, 0.4902, -1.0, 0.8078, -0.01176, 0.9843, -1.0, 0.1725, -0.01176, 0.4902, -0.01176, 0.0, -1.0, 0.0, -1.0, 0.4902, -0.01176, 0.4902, -1.0, 0.4902, -0.9961, 0.05098, -0.9961, 0.4902, -0.01176, 0.4902, -0.01176, 0.05098, -0.9961, 0.0, -0.01176, 0.9294, -0.9961, 0.4902, -0.9961, 0.9843, -0.01176, 0.9843, -0.01176, 0.4902, -0.9961, 0.4902, -0.01176, 0.9294, -0.9961, 0.4902, -0.9961, 0.9843, -0.01176, 0.9843, -0.01176, 0.4902, -0.9961, 0.4902, -0.01176, 0.4902, -0.9961, 0.05098, -0.9961, 0.4902, -0.01176, 0.4902, -0.01176, 0.05098, -0.9961, 0.0, -0.01176, 0.9294, -0.9961, 0.4902, -0.9961, 0.9843, -0.01176, 0.9843, -0.01176, 0.4902, -0.9961, 0.4902, -0.01176, 0.4902, -0.9961, 0.05098, -0.9961, 0.4902, -0.01176, 0.4902, -0.01176, 0.05098, -0.9961, 0.0, -0.01176, 0.9294, -0.9961, 0.4902, -0.9961, 0.9843, -0.01176, 0.9843, -0.01176, 0.4902, -0.9961, 0.4902, -0.01176, 0.4902, -0.9961, 0.05098, -0.9961, 0.4902, -0.01176, 0.4902, -0.01176, 0.05098, -0.9961, 0.0, -0.01176, 0.9686, -0.02745, 0.0, -0.02745, 0.9686, -0.9961, 0.9686, -0.9961, 0.0, -0.02745, 0.0, -0.9961, 0.9686, -0.02745, 0.0, -0.02745, 0.9686, -0.9961, 0.9686, -0.9961, 0.0, -0.02745, 0.0, -0.9961, 0.9686, -0.02745, 0.0, -0.02745, 0.9686, -0.9961, 0.9686, -0.9961, 0.0, -0.02745, 0.0, -0.9961, 0.9686, -0.02745, 0.0, -0.02745, 0.9686, -0.9961, 0.9686, -0.9961, 0.0, -0.02745, 0.0, -0.9961, 0.9686, -0.02745, 0.0, -0.02745, 0.9686, -0.9961, 0.9686, -0.9961, 0.0, -0.02745, 0.0, -0.9961, 0.9686, -0.02745, 0.0, -0.02745, 0.9686, -0.9961, 0.9686, -0.9961, 0.0, -0.02745, 0.0, -0.9961, 0.9686, -0.02745, 0.0, -0.02745, 0.9686, -0.9961, 0.9686, -0.9961, 0.0, -0.02745, 0.0, -0.9961, 0.9686, -0.02745, 0.0, -0.02745, 0.9686, -0.9961, 0.9686, -0.9961, 0.0, -0.02745, 0.0, -0.9961, 0.1255, -0.8706, 0.0, -0.5608, 0.4353, -0.5608, 0.4353, -0.5608, 0.0, -0.5608, 0.1255, -0.251, 0.8745, -0.5608, 0.7451, -0.8706, 0.4353, -0.5608, 0.4353, -0.5608, 0.7451, -0.8706, 0.4353, -0.9961, 0.4353, -0.5608, 0.4353, -0.9961, 0.1255, -0.8706, 0.7451, -0.251, 0.8745, -0.5608, 0.4353, -0.5608, 0.7451, -0.251, 0.4353, -0.5608, 0.4353, -0.1216, 0.4353, -0.1216, 0.4353, -0.5608, 0.1255, -0.251, 0.0, -0.9961, 0.4392, -0.02745, 0.8353, -0.9961, 0.8353, -0.9961, 0.4392, -0.02745, 0.9686, -0.02745, 0.8353, -0.9961, 0.9686, -0.02745, 0.0, -0.9961, 0.0, -0.9961, 0.9686, -0.02745, 0.4392, -0.02745, 0.8353, -0.9961, 0.9686, -0.02745, 0.0, -0.9961, 0.0, -0.9961, 0.9686, -0.02745, 0.4392, -0.02745, 0.0, -0.9961, 0.4392, -0.02745, 0.8353, -0.9961, 0.8353, -0.9961, 0.4392, -0.02745, 0.9686, -0.02745, 1.969, -0.9608, 0.02353, -0.9608, 1.969, -0.07059, 1.969, -0.07059, 0.02353, -0.9608, 0.02353, -0.07059, 1.969, -0.9608, 0.02353, -0.9608, 1.969, -0.07059, 1.969, -0.07059, 0.02353, -0.9608, 0.02353, -0.07059, 2.0, -1.0, 2.0, -0.2196, 0.003922, -1.0, 0.003922, -1.0, 2.0, -0.2196, 0.007843, -0.06667, 2.0, -0.2235, 2.0, -1.0, 0.003922, -0.06275, 0.003922, -0.06275, 2.0, -1.0, 0.003922, -1.0, 2.0, -0.03529, 0.003922, -0.03529, 2.0, -1.0, 2.0, -1.0, 0.003922, -0.03529, 0.003922, -1.0, 0.2039, -0.9882, 0.8157, -0.9882, 0.4824, -0.03922, 0.2039, -0.9882, 0.8157, -0.9882, 0.4824, -0.03922, 0.2039, -0.9882, 0.8157, -0.9882, 0.4824, -0.03922, 0.2039, -0.9882, 0.8157, -0.9882, 0.4824, -0.03922, 0.2039, -0.9882, 0.8157, -0.9882, 0.4824, -0.03922, 0.2039, -0.9882, 0.8157, -0.9882, 0.4824, -0.03922, 0.2039, -0.9882, 0.8157, -0.9882, 0.4824, -0.03922, 0.2039, -0.9882, 0.8157, -0.9882, 0.4824, -0.03922, 0.007843, -0.9922, 0.8627, -0.9922, 0.007843, -0.1843, 0.007843, -0.1843, 0.8627, -0.9922, 0.8627, -0.1804, 0.007843, -0.9922, 0.8627, -0.9922, 0.007843, -0.1843, 0.007843, -0.1843, 0.8627, -0.9922, 0.8627, -0.1804, 0.007843, -0.9922, 0.8627, -0.9922, 0.007843, -0.1843, 0.007843, -0.1843, 0.8627, -0.9922, 0.8627, -0.1804, 0.007843, -0.9922, 0.8627, -0.9922, 0.007843, -0.1843, 0.007843, -0.1843, 0.8627, -0.9922, 0.8627, -0.1804, 0.007843, -0.9922, 0.8627, -0.9922, 0.007843, -0.1843, 0.007843, -0.1843, 0.8627, -0.9922, 0.8627, -0.1804, 0.007843, -0.9922, 0.8627, -0.9922, 0.007843, -0.1843, 0.007843, -0.1843, 0.8627, -0.9922, 0.8627, -0.1804, 0.007843, -0.9922, 0.8627, -0.9922, 0.007843, -0.1843, 0.007843, -0.1843, 0.8627, -0.9922, 0.8627, -0.1804, 0.007843, -0.9922, 0.8627, -0.9922, 0.007843, -0.1843, 0.007843, -0.1843, 0.8627, -0.9922, 0.8627, -0.1804, 0.0, -0.9961, 0.0, -0.02745, 0.9686, -0.5569, 0.9686, -0.5569, 0.0, -0.02745, 0.9686, -0.02745, 0.0, -0.02745, 0.0, -0.9961, 0.9686, -0.02745, 0.9686, -0.02745, 0.0, -0.9961, 0.9686, -0.5569, 0.0, -0.02745, 0.0, -0.9961, 0.9686, -0.02745, 0.9686, -0.02745, 0.0, -0.9961, 0.9686, -0.5569, 0.0, -0.02745, 0.0, -0.9961, 0.9686, -0.02745, 0.9686, -0.02745, 0.0, -0.9961, 0.9686, -0.5569, 0.0, -0.9961, 0.0, -0.02745, 0.9686, -0.5569, 0.9686, -0.5569, 0.0, -0.02745, 0.9686, -0.02745, 0.0, -0.02745, 0.0, -0.9961, 0.9686, -0.02745, 0.9686, -0.02745, 0.0, -0.9961, 0.9686, -0.5569, 0.0, -0.9961, 0.0, -0.02745, 0.9686, -0.5569, 0.9686, -0.5569, 0.0, -0.02745, 0.9686, -0.02745, 0.0, -0.02745, 0.0, -0.9961, 0.9686, -0.02745, 0.9686, -0.02745, 0.0, -0.9961, 0.9686, -0.5569, 0.2902, -0.07059, 0.1176, -0.8431, 0.451, -0.8431, 0.2902, -0.07059, 0.1176, -0.8431, 0.451, -0.8431, 0.2902, -0.07059, 0.1176, -0.8431, 0.451, -0.8431, 0.2902, -0.07059, 0.1176, -0.8431, 0.451, -0.8431, 0.2902, -0.07059, 0.1176, -0.8431, 0.451, -0.8431, 0.2902, -0.07059, 0.1176, -0.8431, 0.451, -0.8431, 0.2902, -0.07059, 0.1176, -0.8431, 0.451, -0.8431, 0.2902, -0.07059, 0.1176, -0.8431, 0.451, -0.8431, 0.0, -0.9961, 0.0, -0.9961, 0.0, -0.9961, 0.0, -0.9961, 0.0, -0.9961, 0.0, -0.9961, 0.0, -0.9961, 0.0, -0.9961, 0.0, -0.9961, 0.0, -0.9961, 0.0, -0.9961, 0.0, -0.9961, 0.0, -0.9961, 0.0, -0.9961, 0.0, -0.9961, 0.0, -0.9961, 0.0, -0.9961, 0.0, -0.9961, 0.0, -0.9961, 0.0, -0.9961, 0.0, -0.9961, 0.0, -0.9961, 0.0, -0.9961, 0.0, -0.9961, 0.0, -1.0, 0.9686, -0.9686, 0.4627, -0.02745, 0.4627, -0.02745, 0.9686, -0.9686, 0.0, -1.0, 0.4627, -0.03529, 0.003922, -0.7569, 0.9569, -0.7569, 0.9569, -0.7569, 0.4627, -0.03529, 0.003922, -0.7569, 0.0, -0.9961, 0.0, -0.02745, 0.9686, -0.5569, 0.9686, -0.5569, 0.0, -0.02745, 0.9686, -0.02745, 0.0, -0.02745, 0.0, -0.9961, 0.9686, -0.02745, 0.9686, -0.02745, 0.0, -0.9961, 0.9686, -0.5569, 0.0, -0.02745, 0.0, -0.9961, 0.9686, -0.02745, 0.9686, -0.02745, 0.0, -0.9961, 0.9686, -0.5569, 0.0, -0.02745, 0.0, -0.9961, 0.9686, -0.02745, 0.9686, -0.02745, 0.0, -0.9961, 0.9686, -0.5569, 0.0, -0.9961, 0.0, -0.02745, 0.9686, -0.5569, 0.9686, -0.5569, 0.0, -0.02745, 0.9686, -0.02745, 0.0, -0.02745, 0.0, -0.9961, 0.9686, -0.02745, 0.9686, -0.02745, 0.0, -0.9961, 0.9686, -0.5569, 0.0, -0.9961, 0.0, -0.02745, 0.9686, -0.5569, 0.9686, -0.5569, 0.0, -0.02745, 0.9686, -0.02745, 0.0, -0.02745, 0.0, -0.9961, 0.9686, -0.02745, 0.9686, -0.02745, 0.0, -0.9961, 0.9686, -0.5569, 0.2902, -0.07059, 0.1176, -0.8431, 0.451, -0.8431, 0.2902, -0.07059, 0.1176, -0.8431, 0.451, -0.8431, 0.2902, -0.07059, 0.1176, -0.8431, 0.451, -0.8431, 0.2902, -0.07059, 0.1176, -0.8431, 0.451, -0.8431, 0.2902, -0.07059, 0.1176, -0.8431, 0.451, -0.8431, 0.2902, -0.07059, 0.1176, -0.8431, 0.451, -0.8431, 0.2902, -0.07059, 0.1176, -0.8431, 0.451, -0.8431, 0.2902, -0.07059, 0.1176, -0.8431, 0.451, -0.8431, 0.0, -0.9961, 0.0, -0.9961, 0.0, -0.9961, 0.0, -0.9961, 0.0, -0.9961, 0.0, -0.9961, 0.0, -0.9961, 0.0, -0.9961, 0.0, -0.9961, 0.0, -0.9961, 0.0, -0.9961, 0.0, -0.9961, 0.0, -0.9961, 0.0, -0.9961, 0.0, -0.9961, 0.0, -0.9961, 0.0, -0.9961, 0.0, -0.9961, 0.0, -0.9961, 0.0, -0.9961, 0.0, -0.9961, 0.0, -0.9961, 0.0, -0.9961, 0.0, -0.9961, 0.0, -1.0, 0.9686, -0.9686, 0.4627, -0.02745, 0.4627, -0.02745, 0.9686, -0.9686, 0.0, -1.0, 0.4627, -0.03529, 0.003922, -0.7569, 0.9569, -0.7569, 0.9569, -0.7569, 0.4627, -0.03529, 0.003922, -0.7569, 0.9686, -0.5569, 0.9686, -0.02745, 0.0, -0.9961, 0.0, -0.9961, 0.9686, -0.02745, 0.0, -0.02745, 0.9686, -0.02745, 0.9686, -0.5569, 0.0, -0.02745, 0.0, -0.02745, 0.9686, -0.5569, 0.0, -0.9961, 0.9686, -0.02745, 0.9686, -0.5569, 0.0, -0.02745, 0.0, -0.02745, 0.9686, -0.5569, 0.0, -0.9961, 0.9686, -0.02745, 0.9686, -0.5569, 0.0, -0.02745, 0.0, -0.02745, 0.9686, -0.5569, 0.0, -0.9961, 0.9686, -0.5569, 0.9686, -0.02745, 0.0, -0.9961, 0.0, -0.9961, 0.9686, -0.02745, 0.0, -0.02745, 0.9686, -0.02745, 0.9686, -0.5569, 0.0, -0.02745, 0.0, -0.02745, 0.9686, -0.5569, 0.0, -0.9961, 0.9686, -0.5569, 0.9686, -0.02745, 0.0, -0.9961, 0.0, -0.9961, 0.9686, -0.02745, 0.0, -0.02745, 0.9686, -0.02745, 0.9686, -0.5569, 0.0, -0.02745, 0.0, -0.02745, 0.9686, -0.5569, 0.0, -0.9961, 0.451, -0.8431, 0.1176, -0.8431, 0.2902, -0.07059, 0.451, -0.8431, 0.1176, -0.8431, 0.2902, -0.07059, 0.451, -0.8431, 0.1176, -0.8431, 0.2902, -0.07059, 0.451, -0.8431, 0.1176, -0.8431, 0.2902, -0.07059, 0.451, -0.8431, 0.1176, -0.8431, 0.2902, -0.07059, 0.451, -0.8431, 0.1176, -0.8431, 0.2902, -0.07059, 0.451, -0.8431, 0.1176, -0.8431, 0.2902, -0.07059, 0.451, -0.8431, 0.1176, -0.8431, 0.2902, -0.07059, 0.0, -0.9961, 0.0, -0.9961, 0.0, -0.9961, 0.0, -0.9961, 0.0, -0.9961, 0.0, -0.9961, 0.0, -0.9961, 0.0, -0.9961, 0.0, -0.9961, 0.0, -0.9961, 0.0, -0.9961, 0.0, -0.9961, 0.0, -0.9961, 0.0, -0.9961, 0.0, -0.9961, 0.0, -0.9961, 0.0, -0.9961, 0.0, -0.9961, 0.0, -0.9961, 0.0, -0.9961, 0.0, -0.9961, 0.0, -0.9961, 0.0, -0.9961, 0.0, -0.9961, 0.0, -1.0, 0.4627, -0.02745, 0.9686, -0.9686, 0.9686, -0.9686, 0.4627, -0.02745, 0.0, -1.0, 0.9569, -0.7569, 0.003922, -0.7569, 0.4627, -0.03529, 0.003922, -0.7569, 0.4627, -0.03529, 0.9569, -0.7569, 0.9686, -0.5569, 0.9686, -0.02745, 0.0, -0.9961, 0.0, -0.9961, 0.9686, -0.02745, 0.0, -0.02745, 0.9686, -0.02745, 0.9686, -0.5569, 0.0, -0.02745, 0.0, -0.02745, 0.9686, -0.5569, 0.0, -0.9961, 0.9686, -0.02745, 0.9686, -0.5569, 0.0, -0.02745, 0.0, -0.02745, 0.9686, -0.5569, 0.0, -0.9961, 0.9686, -0.02745, 0.9686, -0.5569, 0.0, -0.02745, 0.0, -0.02745, 0.9686, -0.5569, 0.0, -0.9961, 0.9686, -0.5569, 0.9686, -0.02745, 0.0, -0.9961, 0.0, -0.9961, 0.9686, -0.02745, 0.0, -0.02745, 0.9686, -0.02745, 0.9686, -0.5569, 0.0, -0.02745, 0.0, -0.02745, 0.9686, -0.5569, 0.0, -0.9961, 0.9686, -0.5569, 0.9686, -0.02745, 0.0, -0.9961, 0.0, -0.9961, 0.9686, -0.02745, 0.0, -0.02745, 0.9686, -0.02745, 0.9686, -0.5569, 0.0, -0.02745, 0.0, -0.02745, 0.9686, -0.5569, 0.0, -0.9961, 0.451, -0.8431, 0.1176, -0.8431, 0.2902, -0.07059, 0.451, -0.8431, 0.1176, -0.8431, 0.2902, -0.07059, 0.451, -0.8431, 0.1176, -0.8431, 0.2902, -0.07059, 0.451, -0.8431, 0.1176, -0.8431, 0.2902, -0.07059, 0.451, -0.8431, 0.1176, -0.8431, 0.2902, -0.07059, 0.451, -0.8431, 0.1176, -0.8431, 0.2902, -0.07059, 0.451, -0.8431, 0.1176, -0.8431, 0.2902, -0.07059, 0.451, -0.8431, 0.1176, -0.8431, 0.2902, -0.07059, 0.0, -0.9961, 0.0, -0.9961, 0.0, -0.9961, 0.0, -0.9961, 0.0, -0.9961, 0.0, -0.9961, 0.0, -0.9961, 0.0, -0.9961, 0.0, -0.9961, 0.0, -0.9961, 0.0, -0.9961, 0.0, -0.9961, 0.0, -0.9961, 0.0, -0.9961, 0.0, -0.9961, 0.0, -0.9961, 0.0, -0.9961, 0.0, -0.9961, 0.0, -0.9961, 0.0, -0.9961, 0.0, -0.9961, 0.0, -0.9961, 0.0, -0.9961, 0.0, -0.9961, 0.0, -1.0, 0.4627, -0.02745, 0.9686, -0.9686, 0.9686, -0.9686, 0.4627, -0.02745, 0.0, -1.0, 0.9569, -0.7569, 0.003922, -0.7569, 0.4627, -0.03529, 0.003922, -0.7569, 0.4627, -0.03529, 0.9569, -0.7569, 0.0, -0.5059, 0.0, -0.01176, 0.9843, -0.5059, 0.0, -0.5059, 0.9843, -0.5059, 0.0, -0.9961, 0.0, -0.9961, 0.9843, -0.5059, 0.9804, -1.0, 0.0, -0.01176, 0.9804, -0.01176, 0.9843, -0.5059, 0.0, -0.1216, 0.3804, -1.0, 16.0, -0.9451, 16.0, -0.9451, 0.3804, -1.0, 0.0, -0.1216, 3.0, -0.1216, 0.03137, -0.1216, 2.643, -0.9961, 2.643, -0.9961, 0.03137, -0.1216, 0.3412, -0.9961, 3.0, -0.1216, 0.03137, -0.1216, 2.643, -0.9961, 2.643, -0.9961, 0.03137, -0.1216, 0.3412, -0.9961, 0.04314, 0.9059, -0.04706, -0.9098, 0.4588, 0.8314, 0.4588, 0.8314, -0.04706, -0.9098, 0.4588, -1.0, 0.4588, 0.8314, 0.4588, -1.0, 0.8745, 0.9059, 0.8745, 0.9059, 0.4588, -1.0, 0.9686, -0.9098, 0.0, -0.5059, 0.0, -0.01176, 0.9843, -0.5059, 0.0, -0.5059, 0.9843, -0.5059, 0.0, -0.9961, 0.0, -0.9961, 0.9843, -0.5059, 0.9804, -1.0, 0.0, -0.01176, 0.9804, -0.01176, 0.9843, -0.5059, 0.0, -0.1216, 0.3804, -1.0, 16.0, -0.9451, 16.0, -0.9451, 0.3804, -1.0, 0.0, -0.1216, 3.0, -0.1216, 0.03137, -0.1216, 2.643, -0.9961, 2.643, -0.9961, 0.03137, -0.1216, 0.3412, -0.9961, 3.0, -0.1216, 0.03137, -0.1216, 2.643, -0.9961, 2.643, -0.9961, 0.03137, -0.1216, 0.3412, -0.9961, 0.04314, 0.9059, -0.04706, -0.9098, 0.4588, 0.8314, 0.4588, 0.8314, -0.04706, -0.9098, 0.4588, -1.0, 0.4588, 0.8314, 0.4588, -1.0, 0.8745, 0.9059, 0.8745, 0.9059, 0.4588, -1.0, 0.9686, -0.9098, 0.0, -0.9961, 0.9804, -1.0, 0.9843, -0.5059, 0.0, -0.5059, 0.0, -0.9961, 0.9843, -0.5059, 0.0, -0.5059, 0.9843, -0.5059, 0.0, -0.01176, 0.0, -0.01176, 0.9843, -0.5059, 0.9804, -0.01176, 16.0, -0.9451, 0.3804, -1.0, 0.0, -0.1216, 0.0, -0.1216, 0.3804, -1.0, 16.0, -0.9451, 2.643, -0.9961, 0.3412, -0.9961, 3.0, -0.1216, 3.0, -0.1216, 0.3412, -0.9961, 0.03137, -0.1216, 2.643, -0.9961, 0.3412, -0.9961, 3.0, -0.1216, 3.0, -0.1216, 0.3412, -0.9961, 0.03137, -0.1216, 0.4588, 0.8314, 0.4588, -1.0, 0.04314, 0.9059, 0.04314, 0.9059, 0.4588, -1.0, -0.04706, -0.9098, 0.8745, 0.9059, 0.9686, -0.9098, 0.4588, 0.8314, 0.4588, 0.8314, 0.9686, -0.9098, 0.4588, -1.0, 0.0, -0.9961, 0.9804, -1.0, 0.9843, -0.5059, 0.0, -0.5059, 0.0, -0.9961, 0.9843, -0.5059, 0.0, -0.5059, 0.9843, -0.5059, 0.0, -0.01176, 0.0, -0.01176, 0.9843, -0.5059, 0.9804, -0.01176, 16.0, -0.9451, 0.3804, -1.0, 0.0, -0.1216, 0.0, -0.1216, 0.3804, -1.0, 16.0, -0.9451, 2.643, -0.9961, 0.3412, -0.9961, 3.0, -0.1216, 3.0, -0.1216, 0.3412, -0.9961, 0.03137, -0.1216, 2.643, -0.9961, 0.3412, -0.9961, 3.0, -0.1216, 3.0, -0.1216, 0.3412, -0.9961, 0.03137, -0.1216, 0.4588, 0.8314, 0.4588, -1.0, 0.04314, 0.9059, 0.04314, 0.9059, 0.4588, -1.0, -0.04706, -0.9098, 0.8745, 0.9059, 0.9686, -0.9098, 0.4588, 0.8314, 0.4588, 0.8314, 0.9686, -0.9098, 0.4588, -1.0])
me_rocket.materials.append(mat_object_004c3794_material_42)
me_rocket.materials.append(mat_object_004c3794_material_57)
me_rocket.materials.append(mat_object_004c3794_material_56)
me_rocket.materials.append(mat_object_004c3794_material_55)
me_rocket.materials.append(mat_object_004c3794_material_68)
me_rocket.materials.append(mat_object_004c3794_material_53)
me_rocket.materials.append(mat_object_004c3794_material_52)
me_rocket.materials.append(mat_object_004c3794_material_69)
me_rocket.materials.append(mat_object_004c3794_material_17)
me_rocket.materials.append(mat_object_004c3794_material_66)
me_rocket.materials.append(mat_object_004c3794_material_54)
me_rocket.materials.append(mat_object_004c3794_material_13)
me_rocket.materials.append(mat_object_004c3794_material_12)
me_rocket.materials.append(mat_object_004c3794_material_40)
me_rocket.use_remesh_fix_poles = True
me_rocket.use_remesh_preserve_attributes = False
me_rocket.use_mirror_vertex_groups = False
me_rocket.update()
me_rocket.normals_split_custom_set([tuple(v) for v in zip(*[iter([-0.7796, 9.708e-06, 0.6263, -0.7796, 0.4429, 0.4428, -1.0, -4.022e-07, 3.824e-07, -0.7796, 0.4429, 0.4428, -0.7796, 0.6263, -1.058e-05, -1.0, -4.022e-07, 3.824e-07, -0.7796, 0.6263, -1.058e-05, -0.7796, 0.4428, -0.4429, -1.0, -4.022e-07, 3.824e-07, -0.7796, 0.4428, -0.4429, -0.7815, 0.003683, -0.6238, -1.0, -4.022e-07, 3.824e-07, -0.7815, 0.003683, -0.6238, -0.7822, -0.4406, -0.4405, -1.0, -4.022e-07, 3.824e-07, -0.7796, -0.4428, 0.4429, -0.7796, 9.708e-06, 0.6263, -1.0, -4.022e-07, 3.824e-07, -0.7822, -0.4406, -0.4405, -0.7789, -0.6272, 0.003683, -1.0, -4.022e-07, 3.824e-07, -0.7789, -0.6272, 0.003683, -0.7796, -0.4428, 0.4429, -1.0, -4.022e-07, 3.824e-07, 0.1601, 0.698, 0.698, 0.1601, 0.9871, -3.235e-06, 0.03412, 0.7067, 0.7067, 0.03412, 0.7067, 0.7067, 0.1601, 0.9871, -3.235e-06, 0.03412, 0.9994, 4.18e-06, 0.1601, 0.9871, -3.235e-06, 0.1601, 0.698, -0.698, 0.03412, 0.9994, 4.18e-06, 0.03412, 0.9994, 4.18e-06, 0.1601, 0.698, -0.698, 0.03412, 0.7067, -0.7067, 0.1601, 0.698, -0.698, 0.1601, -3.235e-06, -0.9871, 0.03412, 0.7067, -0.7067, 0.03412, 0.7067, -0.7067, 0.1601, -3.235e-06, -0.9871, 0.03404, 0.001564, -0.9994, 0.1601, 2.782e-06, 0.9871, 0.1601, 0.698, 0.698, 0.03412, -4.862e-06, 0.9994, 0.03412, -4.862e-06, 0.9994, 0.1601, 0.698, 0.698, 0.03412, 0.7067, 0.7067, 0.1601, -3.235e-06, -0.9871, 0.1601, -0.698, -0.698, 0.03404, 0.001564, -0.9994, 0.03404, 0.001564, -0.9994, 0.1601, -0.698, -0.698, 0.03624, -0.7066, -0.7067, 0.1601, -0.698, -0.698, 0.1601, -0.9871, 3.255e-06, 0.03624, -0.7066, -0.7067, 0.03624, -0.7066, -0.7067, 0.1601, -0.9871, 3.255e-06, 0.03619, -0.9993, 0.001517, 0.1601, -0.9871, 3.255e-06, 0.1601, -0.698, 0.698, 0.03619, -0.9993, 0.001517, 0.03619, -0.9993, 0.001517, 0.1601, -0.698, 0.698, 0.03412, -0.7067, 0.7067, 0.1601, -0.698, 0.698, 0.1601, 2.782e-06, 0.9871, 0.03412, -0.7067, 0.7067, 0.03412, -0.7067, 0.7067, 0.1601, 2.782e-06, 0.9871, 0.03412, -4.862e-06, 0.9994, -0.04576, 0.999, 2.881e-06, -0.04575, 0.7064, 0.7064, 0.03412, 0.9994, 4.18e-06, 0.03412, 0.9994, 4.18e-06, -0.04575, 0.7064, 0.7064, 0.03412, 0.7067, 0.7067, -0.04576, 0.7064, -0.7064, -0.04576, 0.999, 2.881e-06, 0.03412, 0.7067, -0.7067, 0.03412, 0.7067, -0.7067, -0.04576, 0.999, 2.881e-06, 0.03412, 0.9994, 4.18e-06, -0.04575, 0.7064, 0.7064, -0.04575, -3.036e-06, 0.999, 0.03412, 0.7067, 0.7067, 0.03412, 0.7067, 0.7067, -0.04575, -3.036e-06, 0.999, 0.03412, -4.862e-06, 0.9994, -0.0489, 0.003393, -0.9988, -0.04576, 0.7064, -0.7064, 0.03404, 0.001564, -0.9994, 0.03404, 0.001564, -0.9994, -0.04576, 0.7064, -0.7064, 0.03412, 0.7067, -0.7067, -0.04725, -0.7064, -0.7062, -0.0489, 0.003393, -0.9988, 0.03624, -0.7066, -0.7067, 0.03624, -0.7066, -0.7067, -0.0489, 0.003393, -0.9988, 0.03404, 0.001564, -0.9994, -0.0435, -0.999, 0.003296, -0.04725, -0.7064, -0.7062, 0.03619, -0.9993, 0.001517, 0.03619, -0.9993, 0.001517, -0.04725, -0.7064, -0.7062, 0.03624, -0.7066, -0.7067, -0.04575, -0.7064, 0.7064, -0.0435, -0.999, 0.003296, 0.03412, -0.7067, 0.7067, 0.03412, -0.7067, 0.7067, -0.0435, -0.999, 0.003296, 0.03619, -0.9993, 0.001517, -0.04575, -3.036e-06, 0.999, -0.04575, -0.7064, 0.7064, 0.03412, -4.862e-06, 0.9994, 0.03412, -4.862e-06, 0.9994, -0.04575, -0.7064, 0.7064, 0.03412, -0.7067, 0.7067, -0.04575, 0.7064, 0.7064, -0.04576, 0.999, 2.881e-06, -0.7796, 0.4429, 0.4428, -0.7796, 0.4429, 0.4428, -0.04576, 0.999, 2.881e-06, -0.7796, 0.6263, -1.058e-05, -0.04575, -3.036e-06, 0.999, -0.04575, 0.7064, 0.7064, -0.7796, 9.708e-06, 0.6263, -0.7796, 9.708e-06, 0.6263, -0.04575, 0.7064, 0.7064, -0.7796, 0.4429, 0.4428, -0.04576, 0.999, 2.881e-06, -0.04576, 0.7064, -0.7064, -0.7796, 0.6263, -1.058e-05, -0.7796, 0.6263, -1.058e-05, -0.04576, 0.7064, -0.7064, -0.7796, 0.4428, -0.4429, -0.04576, 0.7064, -0.7064, -0.0489, 0.003393, -0.9988, -0.7796, 0.4428, -0.4429, -0.7796, 0.4428, -0.4429, -0.0489, 0.003393, -0.9988, -0.7815, 0.003683, -0.6238, -0.0489, 0.003393, -0.9988, -0.04725, -0.7064, -0.7062, -0.7815, 0.003683, -0.6238, -0.7815, 0.003683, -0.6238, -0.04725, -0.7064, -0.7062, -0.7822, -0.4406, -0.4405, -0.04725, -0.7064, -0.7062, -0.0435, -0.999, 0.003296, -0.7822, -0.4406, -0.4405, -0.7822, -0.4406, -0.4405, -0.0435, -0.999, 0.003296, -0.7789, -0.6272, 0.003683, -0.04575, -0.7064, 0.7064, -0.04575, -3.036e-06, 0.999, -0.7796, -0.4428, 0.4429, -0.7796, -0.4428, 0.4429, -0.04575, -3.036e-06, 0.999, -0.7796, 9.708e-06, 0.6263, -0.0435, -0.999, 0.003296, -0.04575, -0.7064, 0.7064, -0.7789, -0.6272, 0.003683, -0.7789, -0.6272, 0.003683, -0.04575, -0.7064, 0.7064, -0.7796, -0.4428, 0.4429, 1.0, -0.0001512, -0.0001506, 1.0, -1.29e-07, -0.000213, 1.0, -3.224e-08, -1.042e-11, 1.0, -3.224e-08, -1.042e-11, 1.0, -1.29e-07, -0.000213, 1.0, 0.0001511, -0.0001506, 1.0, 0.0, 0.000213, 1.0, -0.0001512, 0.0001506, 1.0, -3.224e-08, -1.042e-11, 1.0, -3.224e-08, -1.042e-11, 1.0, -0.0001512, 0.0001506, 1.0, -0.0002137, -2.471e-11, 1.0, -3.224e-08, -1.042e-11, 1.0, -0.0002137, -2.471e-11, 1.0, -0.0001512, -0.0001506, 1.0, 0.0001512, 0.0001506, 1.0, 0.0, 0.000213, 1.0, -3.224e-08, -1.042e-11, 1.0, 0.0001512, 0.0001506, 1.0, -3.224e-08, -1.042e-11, 1.0, 0.0002137, -6.176e-11, 1.0, 0.0002137, -6.176e-11, 1.0, -3.224e-08, -1.042e-11, 1.0, 0.0001511, -0.0001506, 1.745e-07, 0.7221, -0.6918, 2.946e-05, 0.7221, -0.6918, 1.827e-05, 0.7221, -0.6918, 1.827e-05, 0.7221, -0.6918, 2.946e-05, 0.7221, -0.6918, 5.31e-05, 0.7221, -0.6917, -2.677e-05, 0.7071, -0.7071, 4.229e-06, 0.7071, -0.7071, -6.1e-06, 0.7071, -0.7071, -6.1e-06, 0.7071, -0.7071, 4.229e-06, 0.7071, -0.7071, 3.408e-05, 0.7071, -0.7071, -2.689e-05, 0.7124, 0.7018, -1.489e-05, 0.7124, 0.7018, -1.879e-05, 0.7124, 0.7018, -1.879e-05, 0.7124, 0.7018, -1.489e-05, 0.7124, 0.7018, -3.188e-06, 0.7124, 0.7018, -2.617e-05, 0.7018, 0.7124, -1.351e-05, 0.7018, 0.7124, -1.829e-05, 0.7018, 0.7124, -1.829e-05, 0.7018, 0.7124, -1.351e-05, 0.7018, 0.7124, -3.229e-06, 0.7018, 0.7124, -0.5617, -0.6032, -0.5663, -0.5783, -0.595, 0.5582, -0.708, -0.06976, -0.7028, -0.708, -0.06976, -0.7028, -0.5783, -0.595, 0.5582, -0.7236, -0.02854, 0.6897, 0.5535, -0.5737, 0.6037, 0.5617, -0.6032, -0.5663, 0.7076, -0.03066, 0.7059, 0.7076, -0.03066, 0.7059, 0.5617, -0.6032, -0.5663, 0.708, -0.06976, -0.7027, -0.5783, -0.595, 0.5582, 0.5535, -0.5737, 0.6037, -0.7236, -0.02854, 0.6897, -0.7236, -0.02854, 0.6897, 0.5535, -0.5737, 0.6037, 0.7076, -0.03066, 0.7059, 0.5617, -0.6032, -0.5663, -0.5617, -0.6032, -0.5663, 0.708, -0.06976, -0.7027, 0.708, -0.06976, -0.7027, -0.5617, -0.6032, -0.5663, -0.708, -0.06976, -0.7028, 0.5617, -0.6032, -0.5663, 0.5535, -0.5737, 0.6037, -0.5617, -0.6032, -0.5663, -0.5617, -0.6032, -0.5663, 0.5535, -0.5737, 0.6037, -0.5783, -0.595, 0.5582, 0.3065, 0.9519, 2.87e-06, 0.3065, 0.6731, 0.6731, 1.0, 3.556e-08, 2.963e-08, 0.3065, -0.6731, -0.6731, 0.3065, 3.227e-06, -0.9519, 1.0, 3.556e-08, 2.963e-08, 0.3065, 0.6731, 0.6731, 0.3065, -3.182e-06, 0.9519, 1.0, 3.556e-08, 2.963e-08, 0.3065, -0.9519, -2.985e-06, 0.3065, -0.6731, -0.6731, 1.0, 3.556e-08, 2.963e-08, 0.3065, 0.6731, -0.6731, 0.3065, 0.9519, 2.87e-06, 1.0, 3.556e-08, 2.963e-08, 0.3065, -3.182e-06, 0.9519, 0.3065, -0.6731, 0.6731, 1.0, 3.556e-08, 2.963e-08, 0.3065, -0.6731, 0.6731, 0.3065, -0.9519, -2.985e-06, 1.0, 3.556e-08, 2.963e-08, 0.3065, 3.227e-06, -0.9519, 0.3065, 0.6731, -0.6731, 1.0, 3.556e-08, 2.963e-08, -0.3972, 0.9177, -1.083e-05, -0.3972, 0.6489, 0.6489, 0.3065, 0.9519, 2.87e-06, 0.3065, 0.9519, 2.87e-06, -0.3972, 0.6489, 0.6489, 0.3065, 0.6731, 0.6731, -0.3972, 0.6489, 0.6489, -0.3972, 1.097e-05, 0.9177, 0.3065, 0.6731, 0.6731, 0.3065, 0.6731, 0.6731, -0.3972, 1.097e-05, 0.9177, 0.3065, -3.182e-06, 0.9519, -0.3972, -0.6489, -0.6489, -0.3972, -1.017e-05, -0.9177, 0.3065, -0.6731, -0.6731, 0.3065, -0.6731, -0.6731, -0.3972, -1.017e-05, -0.9177, 0.3065, 3.227e-06, -0.9519, -0.3972, 1.097e-05, 0.9177, -0.3972, -0.6489, 0.6489, 0.3065, -3.182e-06, 0.9519, 0.3065, -3.182e-06, 0.9519, -0.3972, -0.6489, 0.6489, 0.3065, -0.6731, 0.6731, -0.3972, 0.6489, -0.6489, -0.3972, 0.9177, -1.083e-05, 0.3065, 0.6731, -0.6731, 0.3065, 0.6731, -0.6731, -0.3972, 0.9177, -1.083e-05, 0.3065, 0.9519, 2.87e-06, -0.3972, -0.9177, 1.051e-05, -0.3972, -0.6489, -0.6489, 0.3065, -0.9519, -2.985e-06, 0.3065, -0.9519, -2.985e-06, -0.3972, -0.6489, -0.6489, 0.3065, -0.6731, -0.6731, -0.3972, -0.6489, 0.6489, -0.3972, -0.9177, 1.051e-05, 0.3065, -0.6731, 0.6731, 0.3065, -0.6731, 0.6731, -0.3972, -0.9177, 1.051e-05, 0.3065, -0.9519, -2.985e-06, -0.3972, -1.017e-05, -0.9177, -0.3972, 0.6489, -0.6489, 0.3065, 3.227e-06, -0.9519, 0.3065, 3.227e-06, -0.9519, -0.3972, 0.6489, -0.6489, 0.3065, 0.6731, -0.6731, 0.8638, -0.144, -0.4828, 0.6627, 0.2988, -0.6867, 0.7811, -0.269, -0.5635, 0.7811, -0.269, -0.5635, 0.6627, 0.2988, -0.6867, 0.5449, 0.2505, -0.8002, 0.9434, -0.3317, 0.003448, 0.8638, -0.144, -0.4828, 0.8733, -0.4871, 0.007224, 0.8733, -0.4871, 0.007224, 0.8638, -0.144, -0.4828, 0.7811, -0.269, -0.5635, 0.8593, -0.152, 0.4884, 0.9434, -0.3317, 0.003448, 0.7749, -0.277, 0.5682, 0.7749, -0.277, 0.5682, 0.9434, -0.3317, 0.003448, 0.8733, -0.4871, 0.007224, 0.6627, 0.2988, -0.6867, 0.462, 0.7403, -0.4884, 0.5449, 0.2505, -0.8002, 0.5449, 0.2505, -0.8002, 0.462, 0.7403, -0.4884, 0.3127, 0.7612, -0.5682, 0.6654, 0.2925, 0.6867, 0.8593, -0.152, 0.4884, 0.5508, 0.2373, 0.8002, 0.5508, 0.2373, 0.8002, 0.8593, -0.152, 0.4884, 0.7749, -0.277, 0.5682, 0.471, 0.7383, 0.4828, 0.6654, 0.2925, 0.6867, 0.3227, 0.7605, 0.5635, 0.3227, 0.7605, 0.5635, 0.6654, 0.2925, 0.6867, 0.5508, 0.2373, 0.8002, 0.462, 0.7403, -0.4884, 0.3847, 0.923, -0.003467, 0.3127, 0.7612, -0.5682, 0.3127, 0.7612, -0.5682, 0.3847, 0.923, -0.003467, 0.2224, 0.9749, -0.007218, 0.3847, 0.923, -0.003467, 0.471, 0.7383, 0.4828, 0.2224, 0.9749, -0.007218, 0.2224, 0.9749, -0.007218, 0.471, 0.7383, 0.4828, 0.3227, 0.7605, 0.5635, 0.9135, 0.4067, -2.262e-05, 0.8733, -0.4871, 0.007224, 0.7811, -0.269, -0.5635, 0.9135, 0.4067, -2.262e-05, 0.7811, -0.269, -0.5635, 0.5449, 0.2505, -0.8002, 0.9135, 0.4067, -2.262e-05, 0.7749, -0.277, 0.5682, 0.8733, -0.4871, 0.007224, 0.9135, 0.4067, -2.262e-05, 0.5508, 0.2373, 0.8002, 0.7749, -0.277, 0.5682, 0.9135, 0.4067, -2.262e-05, 0.5449, 0.2505, -0.8002, 0.3127, 0.7612, -0.5682, 0.9135, 0.4067, -2.262e-05, 0.3227, 0.7605, 0.5635, 0.5508, 0.2373, 0.8002, 0.9135, 0.4067, -2.262e-05, 0.2224, 0.9749, -0.007218, 0.3227, 0.7605, 0.5635, 0.9135, 0.4067, -2.262e-05, 0.3127, 0.7612, -0.5682, 0.2224, 0.9749, -0.007218, -0.9119, -0.4105, 0.0005611, -0.9124, -0.4093, 0.003873, -0.9138, -0.4062, 0.0005658, -0.9138, -0.4062, 0.0005658, -0.9124, -0.4093, 0.003873, -0.9138, -0.4062, 0.005199, -0.9138, -0.4062, 0.0005658, -0.9138, -0.4062, 0.005199, -0.9151, -0.4032, 0.003843, -0.9151, -0.4032, -0.002765, -0.9138, -0.4062, -0.004089, -0.9138, -0.4062, 0.0005658, -0.9151, -0.4032, -0.002765, -0.9138, -0.4062, 0.0005658, -0.9157, -0.402, 0.0005482, -0.9157, -0.402, 0.0005482, -0.9138, -0.4062, 0.0005658, -0.9151, -0.4032, 0.003843, -0.9138, -0.4062, -0.004089, -0.9124, -0.4092, -0.002684, -0.9138, -0.4062, 0.0005658, -0.9138, -0.4062, 0.0005658, -0.9124, -0.4092, -0.002684, -0.9119, -0.4105, 0.0005611, -0.2002, -0.9759, 0.0874, -0.0788, -0.7518, -0.6547, 0.4939, -0.5325, -0.6874, 0.4939, -0.5325, -0.6874, -0.0788, -0.7518, -0.6547, -0.5652, -0.156, -0.81, -0.7987, -0.5692, -0.1952, -0.0788, -0.7518, -0.6547, -0.2002, -0.9759, 0.0874, -0.0788, -0.7518, -0.6547, -0.7987, -0.5692, -0.1952, -0.5652, -0.156, -0.81, 0.8638, -0.144, 0.4828, 0.9434, -0.3317, -0.003458, 0.7811, -0.269, 0.5635, 0.7811, -0.269, 0.5635, 0.9434, -0.3317, -0.003458, 0.8733, -0.4871, -0.007212, 0.6626, 0.2988, 0.6868, 0.8638, -0.144, 0.4828, 0.5449, 0.2505, 0.8002, 0.5449, 0.2505, 0.8002, 0.8638, -0.144, 0.4828, 0.7811, -0.269, 0.5635, 0.462, 0.7403, 0.4884, 0.6626, 0.2988, 0.6868, 0.3127, 0.7612, 0.5682, 0.3127, 0.7612, 0.5682, 0.6626, 0.2988, 0.6868, 0.5449, 0.2505, 0.8002, 0.9434, -0.3317, -0.003458, 0.8593, -0.152, -0.4884, 0.8733, -0.4871, -0.007212, 0.8733, -0.4871, -0.007212, 0.8593, -0.152, -0.4884, 0.7749, -0.2769, -0.5682, 0.3847, 0.923, 0.003425, 0.462, 0.7403, 0.4884, 0.2224, 0.9749, 0.007228, 0.2224, 0.9749, 0.007228, 0.462, 0.7403, 0.4884, 0.3127, 0.7612, 0.5682, 0.471, 0.7382, -0.4828, 0.3847, 0.923, 0.003425, 0.3227, 0.7605, -0.5635, 0.3227, 0.7605, -0.5635, 0.3847, 0.923, 0.003425, 0.2224, 0.9749, 0.007228, 0.8593, -0.152, -0.4884, 0.6655, 0.2925, -0.6867, 0.7749, -0.2769, -0.5682, 0.7749, -0.2769, -0.5682, 0.6655, 0.2925, -0.6867, 0.5508, 0.2373, -0.8002, 0.6655, 0.2925, -0.6867, 0.471, 0.7382, -0.4828, 0.5508, 0.2373, -0.8002, 0.5508, 0.2373, -0.8002, 0.471, 0.7382, -0.4828, 0.3227, 0.7605, -0.5635, 0.9135, 0.4068, 1.157e-05, 0.5449, 0.2505, 0.8002, 0.7811, -0.269, 0.5635, 0.9135, 0.4068, 1.157e-05, 0.7811, -0.269, 0.5635, 0.8733, -0.4871, -0.007212, 0.9135, 0.4068, 1.157e-05, 0.3127, 0.7612, 0.5682, 0.5449, 0.2505, 0.8002, 0.9135, 0.4068, 1.157e-05, 0.2224, 0.9749, 0.007228, 0.3127, 0.7612, 0.5682, 0.9135, 0.4068, 1.157e-05, 0.8733, -0.4871, -0.007212, 0.7749, -0.2769, -0.5682, 0.9135, 0.4068, 1.157e-05, 0.3227, 0.7605, -0.5635, 0.2224, 0.9749, 0.007228, 0.9135, 0.4068, 1.157e-05, 0.5508, 0.2373, -0.8002, 0.3227, 0.7605, -0.5635, 0.9135, 0.4068, 1.157e-05, 0.7749, -0.2769, -0.5682, 0.5508, 0.2373, -0.8002, -0.9138, -0.4062, -0.0005777, -0.9151, -0.4033, -0.003837, -0.9138, -0.4062, -0.005203, -0.9138, -0.4062, -0.005203, -0.9124, -0.4092, -0.003878, -0.9138, -0.4062, -0.0005777, -0.9138, -0.4062, -0.0005777, -0.9124, -0.4092, -0.003878, -0.9119, -0.4105, -0.0005661, -0.9138, -0.4062, -0.0005777, -0.9119, -0.4105, -0.0005661, -0.9124, -0.4092, 0.002681, -0.9138, -0.4062, 0.004086, -0.9151, -0.4032, 0.002761, -0.9138, -0.4062, -0.0005777, -0.9138, -0.4062, -0.0005777, -0.9151, -0.4032, 0.002761, -0.9157, -0.402, -0.0005528, -0.9138, -0.4062, -0.0005777, -0.9157, -0.402, -0.0005528, -0.9151, -0.4033, -0.003837, -0.9138, -0.4062, -0.0005777, -0.9124, -0.4092, 0.002681, -0.9138, -0.4062, 0.004086, -0.5652, -0.156, 0.81, -0.0788, -0.7518, 0.6547, 0.4939, -0.5325, 0.6874, 0.4939, -0.5325, 0.6874, -0.0788, -0.7518, 0.6547, -0.2002, -0.9759, -0.08741, -0.7987, -0.5692, 0.1952, -0.0788, -0.7518, 0.6547, -0.5652, -0.156, 0.81, -0.0788, -0.7518, 0.6547, -0.7987, -0.5692, 0.1952, -0.2002, -0.9759, -0.08741, 0.7811, -0.269, 0.5635, 0.5449, 0.2505, 0.8002, 0.8638, -0.144, 0.4828, 0.8638, -0.144, 0.4828, 0.5449, 0.2505, 0.8002, 0.6626, 0.2988, 0.6868, 0.8733, -0.4872, -0.007154, 0.7811, -0.269, 0.5635, 0.9434, -0.3317, -0.003439, 0.9434, -0.3317, -0.003439, 0.7811, -0.269, 0.5635, 0.8638, -0.144, 0.4828, 0.7749, -0.2769, -0.5682, 0.8733, -0.4872, -0.007154, 0.8593, -0.152, -0.4884, 0.8593, -0.152, -0.4884, 0.8733, -0.4872, -0.007154, 0.9434, -0.3317, -0.003439, 0.5449, 0.2505, 0.8002, 0.3126, 0.7612, 0.5682, 0.6626, 0.2988, 0.6868, 0.6626, 0.2988, 0.6868, 0.3126, 0.7612, 0.5682, 0.462, 0.7403, 0.4884, 0.5507, 0.2374, -0.8002, 0.7749, -0.2769, -0.5682, 0.6654, 0.2925, -0.6868, 0.6654, 0.2925, -0.6868, 0.7749, -0.2769, -0.5682, 0.8593, -0.152, -0.4884, 0.3227, 0.7605, -0.5635, 0.5507, 0.2374, -0.8002, 0.471, 0.7382, -0.4828, 0.471, 0.7382, -0.4828, 0.5507, 0.2374, -0.8002, 0.6654, 0.2925, -0.6868, 0.3126, 0.7612, 0.5682, 0.2223, 0.975, 0.007201, 0.462, 0.7403, 0.4884, 0.462, 0.7403, 0.4884, 0.2223, 0.975, 0.007201, 0.3848, 0.923, 0.003458, 0.2223, 0.975, 0.007201, 0.3227, 0.7605, -0.5635, 0.3848, 0.923, 0.003458, 0.3848, 0.923, 0.003458, 0.3227, 0.7605, -0.5635, 0.471, 0.7382, -0.4828, 0.7811, -0.269, 0.5635, 0.8733, -0.4872, -0.007154, 0.9136, 0.4067, -3.74e-06, 0.5449, 0.2505, 0.8002, 0.7811, -0.269, 0.5635, 0.9136, 0.4067, -3.74e-06, 0.8733, -0.4872, -0.007154, 0.7749, -0.2769, -0.5682, 0.9136, 0.4067, -3.74e-06, 0.7749, -0.2769, -0.5682, 0.5507, 0.2374, -0.8002, 0.9136, 0.4067, -3.74e-06, 0.3126, 0.7612, 0.5682, 0.5449, 0.2505, 0.8002, 0.9136, 0.4067, -3.74e-06, 0.5507, 0.2374, -0.8002, 0.3227, 0.7605, -0.5635, 0.9136, 0.4067, -3.74e-06, 0.3227, 0.7605, -0.5635, 0.2223, 0.975, 0.007201, 0.9136, 0.4067, -3.74e-06, 0.2223, 0.975, 0.007201, 0.3126, 0.7612, 0.5682, 0.9136, 0.4067, -3.74e-06, -0.9124, -0.4093, -0.003894, -0.9119, -0.4105, -0.0006396, -0.9138, -0.4062, -0.0005337, -0.9124, -0.4093, -0.003894, -0.9138, -0.4062, -0.0005337, -0.9147, -0.4042, 0.0003947, -0.9147, -0.4042, 0.0003947, -0.9138, -0.4062, -0.0005337, -0.9151, -0.4033, -0.003827, -0.9138, -0.4062, 0.004041, -0.9151, -0.4032, 0.002759, -0.9138, -0.4062, -0.0005337, -0.9138, -0.4062, -0.0005337, -0.9151, -0.4032, 0.002759, -0.9157, -0.402, -0.0005596, -0.9138, -0.4062, -0.0005337, -0.9157, -0.402, -0.0005596, -0.9151, -0.4033, -0.003827, -0.9138, -0.4062, 0.004041, -0.9138, -0.4062, -0.0005337, -0.9124, -0.4092, 0.002702, -0.9124, -0.4092, 0.002702, -0.9138, -0.4062, -0.0005337, -0.9119, -0.4105, -0.0006396, -0.2002, -0.9758, -0.08738, 0.4939, -0.5326, 0.6873, -0.07874, -0.7518, 0.6547, -0.07874, -0.7518, 0.6547, 0.4939, -0.5326, 0.6873, -0.5652, -0.156, 0.8101, -0.2002, -0.9758, -0.08738, -0.07874, -0.7518, 0.6547, -0.7987, -0.5692, 0.1952, -0.5652, -0.156, 0.8101, -0.7987, -0.5692, 0.1952, -0.07874, -0.7518, 0.6547, 0.7811, -0.269, -0.5635, 0.8733, -0.4871, 0.007293, 0.8638, -0.144, -0.4828, 0.8638, -0.144, -0.4828, 0.8733, -0.4871, 0.007293, 0.9434, -0.3317, 0.003431, 0.5448, 0.2505, -0.8002, 0.7811, -0.269, -0.5635, 0.6626, 0.2988, -0.6868, 0.6626, 0.2988, -0.6868, 0.7811, -0.269, -0.5635, 0.8638, -0.144, -0.4828, 0.3127, 0.7612, -0.5682, 0.5448, 0.2505, -0.8002, 0.462, 0.7403, -0.4884, 0.462, 0.7403, -0.4884, 0.5448, 0.2505, -0.8002, 0.6626, 0.2988, -0.6868, 0.8733, -0.4871, 0.007293, 0.7749, -0.2769, 0.5682, 0.9434, -0.3317, 0.003431, 0.9434, -0.3317, 0.003431, 0.7749, -0.2769, 0.5682, 0.8593, -0.152, 0.4883, 0.2224, 0.9749, -0.007196, 0.3127, 0.7612, -0.5682, 0.3848, 0.923, -0.003467, 0.3848, 0.923, -0.003467, 0.3127, 0.7612, -0.5682, 0.462, 0.7403, -0.4884, 0.3228, 0.7605, 0.5635, 0.2224, 0.9749, -0.007196, 0.471, 0.7383, 0.4828, 0.471, 0.7383, 0.4828, 0.2224, 0.9749, -0.007196, 0.3848, 0.923, -0.003467, 0.7749, -0.2769, 0.5682, 0.5507, 0.2373, 0.8003, 0.8593, -0.152, 0.4883, 0.8593, -0.152, 0.4883, 0.5507, 0.2373, 0.8003, 0.6655, 0.2925, 0.6867, 0.5507, 0.2373, 0.8003, 0.3228, 0.7605, 0.5635, 0.6655, 0.2925, 0.6867, 0.6655, 0.2925, 0.6867, 0.3228, 0.7605, 0.5635, 0.471, 0.7383, 0.4828, 0.7811, -0.269, -0.5635, 0.5448, 0.2505, -0.8002, 0.9135, 0.4067, 7.117e-05, 0.8733, -0.4871, 0.007293, 0.7811, -0.269, -0.5635, 0.9135, 0.4067, 7.117e-05, 0.5448, 0.2505, -0.8002, 0.3127, 0.7612, -0.5682, 0.9135, 0.4067, 7.117e-05, 0.3127, 0.7612, -0.5682, 0.2224, 0.9749, -0.007196, 0.9135, 0.4067, 7.117e-05, 0.7749, -0.2769, 0.5682, 0.8733, -0.4871, 0.007293, 0.9135, 0.4067, 7.117e-05, 0.2224, 0.9749, -0.007196, 0.3228, 0.7605, 0.5635, 0.9135, 0.4067, 7.117e-05, 0.3228, 0.7605, 0.5635, 0.5507, 0.2373, 0.8003, 0.9135, 0.4067, 7.117e-05, 0.5507, 0.2373, 0.8003, 0.7749, -0.2769, 0.5682, 0.9135, 0.4067, 7.117e-05, -0.9137, -0.4062, 0.005214, -0.9151, -0.4032, 0.003783, -0.9138, -0.4062, 0.0006039, -0.9124, -0.4092, 0.003864, -0.9137, -0.4062, 0.005214, -0.9138, -0.4062, 0.0006039, -0.9124, -0.4092, 0.003864, -0.9138, -0.4062, 0.0006039, -0.9119, -0.4105, 0.0005883, -0.9119, -0.4105, 0.0005883, -0.9138, -0.4062, 0.0006039, -0.9124, -0.4092, -0.002658, -0.9138, -0.4062, 0.005383, -0.9138, -0.4062, -0.004077, -0.9138, -0.4062, 0.0006039, -0.9138, -0.4062, 0.005383, -0.9138, -0.4062, 0.0006039, -0.9156, -0.402, 0.00054, -0.9156, -0.402, 0.00054, -0.9138, -0.4062, 0.0006039, -0.9151, -0.4032, 0.003783, -0.9138, -0.4062, -0.004077, -0.9124, -0.4092, -0.002658, -0.9138, -0.4062, 0.0006039, -0.5652, -0.156, -0.8101, 0.4939, -0.5325, -0.6874, -0.07876, -0.7518, -0.6547, -0.07876, -0.7518, -0.6547, 0.4939, -0.5325, -0.6874, -0.2002, -0.9759, 0.08737, -0.5652, -0.156, -0.8101, -0.07876, -0.7518, -0.6547, -0.7987, -0.5692, -0.1952, -0.2002, -0.9759, 0.08737, -0.7987, -0.5692, -0.1952, -0.07876, -0.7518, -0.6547, -0.623, 0.4342, 0.6506, -0.3935, -0.4733, 0.7881, 0.9457, 0.3085, -0.1027, -0.623, 0.4342, 0.6506, 0.9457, 0.3085, -0.1027, -0.8251, 0.4944, -0.2735, -0.8251, 0.4944, -0.2735, 0.9457, 0.3085, -0.1027, 0.6323, 0.2857, -0.7201, -0.3935, -0.4733, 0.7881, 0.9266, -0.3761, 0.00295, 0.9457, 0.3085, -0.1027, -0.3935, -0.4733, 0.7881, -0.4799, -0.7964, -0.3679, 0.9266, -0.3761, 0.00295, 0.6323, 0.2857, -0.7201, -0.5458, -0.6469, -0.5325, -0.8251, 0.4944, -0.2735, -0.3935, -0.4733, 0.7881, -0.623, 0.4342, 0.6506, -0.4799, -0.7964, -0.3679, -0.4799, -0.7964, -0.3679, -0.623, 0.4342, 0.6506, -0.6749, -0.6607, -0.3285, -0.623, 0.4342, 0.6506, -0.8251, 0.4944, -0.2735, -0.6749, -0.6607, -0.3285, -0.6749, -0.6607, -0.3285, -0.8251, 0.4944, -0.2735, -0.5458, -0.6469, -0.5325, -0.5458, -0.6469, -0.5325, 0.6323, 0.2857, -0.7201, -0.6749, -0.6607, -0.3285, -0.6749, -0.6607, -0.3285, 0.6323, 0.2857, -0.7201, 0.9457, 0.3085, -0.1027, -0.6749, -0.6607, -0.3285, 0.9457, 0.3085, -0.1027, -0.4799, -0.7964, -0.3679, -0.4799, -0.7964, -0.3679, 0.9457, 0.3085, -0.1027, 0.9266, -0.3761, 0.00295, -0.6233, 0.4347, -0.6501, -0.8248, 0.4955, 0.2723, 0.9457, 0.3083, 0.1031, -0.6233, 0.4347, -0.6501, 0.9457, 0.3083, 0.1031, -0.3937, -0.4746, -0.7872, -0.3937, -0.4746, -0.7872, 0.9457, 0.3083, 0.1031, 0.9266, -0.3761, -0.003551, -0.8248, 0.4955, 0.2723, 0.6323, 0.2848, 0.7205, 0.9457, 0.3083, 0.1031, -0.8248, 0.4955, 0.2723, -0.5468, -0.6462, 0.5324, 0.6323, 0.2848, 0.7205, 0.9266, -0.3761, -0.003551, -0.4793, -0.7963, 0.369, -0.3937, -0.4746, -0.7872, -0.8248, 0.4955, 0.2723, -0.6233, 0.4347, -0.6501, -0.5468, -0.6462, 0.5324, -0.5468, -0.6462, 0.5324, -0.6233, 0.4347, -0.6501, -0.6752, -0.6602, 0.329, -0.6233, 0.4347, -0.6501, -0.3937, -0.4746, -0.7872, -0.6752, -0.6602, 0.329, -0.6752, -0.6602, 0.329, -0.3937, -0.4746, -0.7872, -0.4793, -0.7963, 0.369, -0.4793, -0.7963, 0.369, 0.9266, -0.3761, -0.003551, -0.6752, -0.6602, 0.329, -0.6752, -0.6602, 0.329, 0.9266, -0.3761, -0.003551, 0.9457, 0.3083, 0.1031, -0.6752, -0.6602, 0.329, 0.9457, 0.3083, 0.1031, -0.5468, -0.6462, 0.5324, -0.5468, -0.6462, 0.5324, 0.9457, 0.3083, 0.1031, 0.6323, 0.2848, 0.7205, -0.3936, -0.4747, 0.7872, 0.9265, -0.3762, 0.003341, 0.9456, 0.3091, -0.1017, -0.6233, 0.4347, 0.65, -0.3936, -0.4747, 0.7872, 0.9456, 0.3091, -0.1017, -0.6233, 0.4347, 0.65, 0.9456, 0.3091, -0.1017, -0.8248, 0.4955, -0.2723, -0.8248, 0.4955, -0.2723, 0.9456, 0.3091, -0.1017, 0.6322, 0.2857, -0.7203, 0.6322, 0.2857, -0.7203, -0.5467, -0.6462, -0.5325, -0.8248, 0.4955, -0.2723, -0.3936, -0.4747, 0.7872, -0.4793, -0.7963, -0.3689, 0.9265, -0.3762, 0.003341, -0.5467, -0.6462, -0.5325, -0.6751, -0.6603, -0.329, -0.8248, 0.4955, -0.2723, -0.8248, 0.4955, -0.2723, -0.6751, -0.6603, -0.329, -0.6233, 0.4347, 0.65, -0.6751, -0.6603, -0.329, -0.4793, -0.7963, -0.3689, -0.6233, 0.4347, 0.65, -0.6233, 0.4347, 0.65, -0.4793, -0.7963, -0.3689, -0.3936, -0.4747, 0.7872, -0.6751, -0.6603, -0.329, 0.9456, 0.3091, -0.1017, -0.4793, -0.7963, -0.3689, -0.4793, -0.7963, -0.3689, 0.9456, 0.3091, -0.1017, 0.9265, -0.3762, 0.003341, -0.5467, -0.6462, -0.5325, 0.6322, 0.2857, -0.7203, -0.6751, -0.6603, -0.329, -0.6751, -0.6603, -0.329, 0.6322, 0.2857, -0.7203, 0.9456, 0.3091, -0.1017, -0.8251, 0.4943, 0.2736, 0.6321, 0.285, 0.7206, 0.9455, 0.3091, 0.1029, -0.623, 0.4341, -0.6507, -0.8251, 0.4943, 0.2736, 0.9455, 0.3091, 0.1029, -0.623, 0.4341, -0.6507, 0.9455, 0.3091, 0.1029, -0.3935, -0.4733, -0.7881, -0.3935, -0.4733, -0.7881, 0.9455, 0.3091, 0.1029, 0.9265, -0.3762, -0.003673, 0.9265, -0.3762, -0.003673, -0.4799, -0.7964, 0.3679, -0.3935, -0.4733, -0.7881, -0.8251, 0.4943, 0.2736, -0.5458, -0.6469, 0.5326, 0.6321, 0.285, 0.7206, -0.4799, -0.7964, 0.3679, -0.675, -0.6607, 0.3285, -0.3935, -0.4733, -0.7881, -0.3935, -0.4733, -0.7881, -0.675, -0.6607, 0.3285, -0.623, 0.4341, -0.6507, -0.675, -0.6607, 0.3285, -0.5458, -0.6469, 0.5326, -0.623, 0.4341, -0.6507, -0.623, 0.4341, -0.6507, -0.5458, -0.6469, 0.5326, -0.8251, 0.4943, 0.2736, -0.675, -0.6607, 0.3285, 0.9455, 0.3091, 0.1029, -0.5458, -0.6469, 0.5326, -0.5458, -0.6469, 0.5326, 0.9455, 0.3091, 0.1029, 0.6321, 0.285, 0.7206, -0.4799, -0.7964, 0.3679, 0.9265, -0.3762, -0.003673, -0.675, -0.6607, 0.3285, -0.675, -0.6607, 0.3285, 0.9265, -0.3762, -0.003673, 0.9455, 0.3091, 0.1029])] * 3)])
me_rocket_001 = bpy.data.meshes.new('Rocket.001')
me_rocket_001.from_pydata([(0.6383, 0.08751, 1.6), (0.4004, -0.2341, 1.8), (0.103, -0.636, 1.6), (0.103, -0.636, -1.6), (0.4004, -0.2341, -1.8), (0.6383, 0.08751, -1.6), (-0.2427, 0.2418, 1.8), (-0.103, 0.636, 1.622), (-0.6383, -0.08751, 1.622), (-0.2427, 0.2418, -1.8), (-0.103, 0.636, -1.622), (-0.6383, -0.08751, -1.622), (-6.56, 2.801, 3.1), (-6.56, 2.801, -3.1), (-5.926, 2.796, 3.1), (-5.926, 2.796, -3.1), (-6.143, 3.363, -3.1), (-6.143, 3.363, 3.1), (-3.239, 0.8417, 3.29), (-3.109, 1.243, 3.1), (-3.645, 0.5196, 3.1), (-3.239, 0.8417, -3.29), (-3.109, 1.243, -3.1), (-3.645, 0.5196, -3.1), (-6.402, 3.182, 3.3), (-6.164, 3.503, 3.1), (-6.699, 2.78, 3.1), (-6.699, 2.78, -3.1), (-6.164, 3.503, -3.1), (-6.402, 3.182, -3.3)], [], [(0, 1, 2), (3, 4, 5), (1, 0, 6), (6, 0, 7), (7, 0, 8), (8, 0, 2), (1, 6, 2), (2, 6, 8), (9, 10, 4), (4, 10, 5), (11, 3, 10), (10, 3, 5), (3, 11, 4), (4, 11, 9), (12, 13, 14), (14, 13, 15), (16, 17, 15), (15, 17, 14), (13, 12, 16), (16, 12, 17), (6, 7, 18), (18, 7, 19), (19, 7, 20), (20, 7, 8), (6, 18, 8), (8, 18, 20), (21, 22, 9), (9, 22, 10), (23, 11, 22), (22, 11, 10), (11, 23, 9), (9, 23, 21), (24, 25, 26), (27, 28, 29), (25, 19, 26), (26, 19, 20), (18, 19, 24), (24, 19, 25), (18, 24, 20), (20, 24, 26), (23, 27, 21), (21, 27, 29), (29, 28, 21), (21, 28, 22), (27, 23, 28), (28, 23, 22)])
me_rocket_001.polygons.foreach_set('use_smooth', [True] * 46)
me_rocket_001.polygons.foreach_set('material_index', [5, 5, 5, 5, 5, 5, 5, 5, 5, 5, 5, 5, 5, 5, 7, 7, 7, 7, 7, 7, 8, 8, 8, 8, 8, 8, 8, 8, 8, 8, 8, 8, 5, 5, 5, 5, 5, 5, 5, 5, 5, 5, 5, 5, 5, 5])
_uv = me_rocket_001.uv_layers.new(name='UVMap')
_uv.uv.foreach_set('vector', [0.9686, -1.0, 0.5373, -1.0, 0.0, -1.0, 0.0, -1.0, 0.5373, -1.0, 0.9686, -1.0, 0.5373, -1.0, 0.9686, -1.0, 0.5373, -0.1569, 0.5373, -0.1569, 0.9686, -1.0, 0.9686, -0.02745, 0.9686, -0.02745, 0.9686, -1.0, 0.0, -0.02745, 0.0, -0.02745, 0.9686, -1.0, 0.0, -1.0, 0.5373, -1.0, 0.5373, -0.1569, 0.0, -1.0, 0.0, -1.0, 0.5373, -0.1569, 0.0, -0.02745, 0.5373, -0.1569, 0.9686, -0.02745, 0.5373, -1.0, 0.5373, -1.0, 0.9686, -0.02745, 0.9686, -1.0, 0.0, -0.02745, 0.0, -1.0, 0.9686, -0.02745, 0.9686, -0.02745, 0.0, -1.0, 0.9686, -1.0, 0.0, -1.0, 0.0, -0.02745, 0.5373, -1.0, 0.5373, -1.0, 0.0, -0.02745, 0.5373, -0.1569, 0.0, 0.9961, 0.0, -0.9961, 0.9686, 1.0, 0.9686, 1.0, 0.0, -0.9961, 0.9686, -1.0, 0.0, -0.9961, 0.0, 0.9961, 0.9686, -1.0, 0.9686, -1.0, 0.0, 0.9961, 0.9686, 1.0, 0.0, -0.9961, 0.0, 0.9961, 0.0, -0.9961, 0.0, -0.9961, 0.0, 0.9961, 0.0, 0.9961, 3.875, -0.5647, 3.941, -0.1333, 0.5804, -0.5373, 0.5804, -0.5373, 3.941, -0.1333, 0.6392, -0.09804, 0.6392, -0.09804, 3.941, -0.1333, 0.2157, -0.949, 0.2157, -0.949, 3.941, -0.1333, 3.525, -0.9804, 3.875, -0.5647, 0.5804, -0.5373, 3.525, -0.9804, 3.525, -0.9804, 0.5804, -0.5373, 0.2157, -0.949, 0.5804, -0.5373, 0.6392, -0.09804, 3.875, -0.5647, 3.875, -0.5647, 0.6392, -0.09804, 3.941, -0.1333, 0.2157, -0.949, 3.525, -0.9804, 0.6392, -0.09804, 0.6392, -0.09804, 3.525, -0.9804, 3.941, -0.1333, 3.525, -0.9804, 0.2157, -0.949, 3.875, -0.5647, 3.875, -0.5647, 0.2157, -0.949, 0.5804, -0.5373, 0.4275, -1.0, 0.0, -1.0, 0.9686, -1.0, 0.9686, -1.0, 0.0, -1.0, 0.4275, -1.0, 0.0, -1.0, 0.0, 0.9059, 0.9686, -1.0, 0.9686, -1.0, 0.0, 0.9059, 0.9686, 0.9059, 0.4275, 0.9961, 0.0, 0.9059, 0.4275, -1.0, 0.4275, -1.0, 0.0, 0.9059, 0.0, -1.0, 0.4275, 0.9961, 0.4275, -1.0, 0.9686, 0.9059, 0.9686, 0.9059, 0.4275, -1.0, 0.9686, -1.0, 0.9686, 0.9059, 0.9686, -1.0, 0.4275, 0.9961, 0.4275, 0.9961, 0.9686, -1.0, 0.4275, -1.0, 0.4275, -1.0, 0.0, -1.0, 0.4275, 0.9961, 0.4275, 0.9961, 0.0, -1.0, 0.0, 0.9059, 0.9686, -1.0, 0.9686, 0.9059, 0.0, -1.0, 0.0, -1.0, 0.9686, 0.9059, 0.0, 0.9059])
me_rocket_001.materials.append(mat_object_004c3794_material_42)
me_rocket_001.materials.append(mat_object_004c3794_material_57)
me_rocket_001.materials.append(mat_object_004c3794_material_56)
me_rocket_001.materials.append(mat_object_004c3794_material_55)
me_rocket_001.materials.append(mat_object_004c3794_material_68)
me_rocket_001.materials.append(mat_object_004c3794_material_53)
me_rocket_001.materials.append(mat_object_004c3794_material_52)
me_rocket_001.materials.append(mat_object_004c3794_material_69)
me_rocket_001.materials.append(mat_object_004c3794_material_17)
me_rocket_001.materials.append(mat_object_004c3794_material_66)
me_rocket_001.materials.append(mat_object_004c3794_material_54)
me_rocket_001.materials.append(mat_object_004c3794_material_13)
me_rocket_001.materials.append(mat_object_004c3794_material_12)
me_rocket_001.materials.append(mat_object_004c3794_material_40)
me_rocket_001.use_remesh_fix_poles = True
me_rocket_001.use_remesh_preserve_attributes = False
me_rocket_001.use_mirror_vertex_groups = False
me_rocket_001.update()
me_rocket_001.normals_split_custom_set([tuple(v) for v in zip(*[iter([0.5547, 0.8087, -0.1956, 0.6297, 0.03871, 0.7759, 0.5587, -0.8148, -0.155, 0.5587, -0.8147, 0.1552, 0.6297, 0.03869, -0.7759, 0.5547, 0.8088, 0.1955, 0.6297, 0.03871, 0.7759, 0.5547, 0.8087, -0.1956, 0.198, 0.09536, 0.9755, 0.198, 0.09536, 0.9755, 0.5547, 0.8087, -0.1956, -0.2122, 0.938, -0.2739, -0.2122, 0.938, -0.2739, 0.5547, 0.8087, -0.1956, 0.1301, -0.8869, -0.4433, 0.1301, -0.8869, -0.4433, 0.5547, 0.8087, -0.1956, 0.5587, -0.8148, -0.155, 0.6297, 0.03871, 0.7759, 0.198, 0.09536, 0.9755, 0.5587, -0.8148, -0.155, 0.5587, -0.8148, -0.155, 0.198, 0.09536, 0.9755, 0.1301, -0.8869, -0.4433, 0.198, 0.09536, -0.9755, -0.2122, 0.938, 0.274, 0.6297, 0.03869, -0.7759, 0.6297, 0.03869, -0.7759, -0.2122, 0.938, 0.274, 0.5547, 0.8088, 0.1955, 0.1301, -0.887, 0.443, 0.5587, -0.8147, 0.1552, -0.2122, 0.938, 0.274, -0.2122, 0.938, 0.274, 0.5587, -0.8147, 0.1552, 0.5547, 0.8088, 0.1955, 0.5587, -0.8147, 0.1552, 0.1301, -0.887, 0.443, 0.6297, 0.03869, -0.7759, 0.6297, 0.03869, -0.7759, 0.1301, -0.887, 0.443, 0.198, 0.09536, -0.9755, -0.4532, -0.8914, 5.2e-08, -0.4532, -0.8914, -4.446e-06, 0.9995, 0.03079, -0.0002815, 0.9995, 0.03079, -0.0002815, -0.4532, -0.8914, -4.446e-06, 0.9995, 0.0308, 3.726e-06, -0.4805, 0.877, 0.0, -0.4805, 0.877, 0.000201, 0.9995, 0.0308, 3.726e-06, 0.9995, 0.0308, 3.726e-06, -0.4805, 0.877, 0.000201, 0.9995, 0.03079, -0.0002815, -0.4532, -0.8914, -4.446e-06, -0.4532, -0.8914, 5.2e-08, -0.4805, 0.877, 0.0, -0.4805, 0.877, 0.0, -0.4532, -0.8914, 5.2e-08, -0.4805, 0.877, 0.000201, 0.198, 0.09536, 0.9755, -0.2122, 0.938, -0.2739, 0.2832, -0.03161, 0.9585, 0.2832, -0.03161, 0.9585, -0.2122, 0.938, -0.2739, -0.279, 0.9598, -0.03055, -0.279, 0.9598, -0.03055, -0.2122, 0.938, -0.2739, 0.09895, -0.9909, -0.09111, 0.09895, -0.9909, -0.09111, -0.2122, 0.938, -0.2739, 0.1301, -0.8869, -0.4433, 0.198, 0.09536, 0.9755, 0.2832, -0.03161, 0.9585, 0.1301, -0.8869, -0.4433, 0.1301, -0.8869, -0.4433, 0.2832, -0.03161, 0.9585, 0.09895, -0.9909, -0.09111, 0.2853, -0.03252, -0.9579, -0.279, 0.9598, 0.03052, 0.198, 0.09536, -0.9755, 0.198, 0.09536, -0.9755, -0.279, 0.9598, 0.03052, -0.2122, 0.938, 0.274, 0.09895, -0.9909, 0.09076, 0.1301, -0.887, 0.443, -0.279, 0.9598, 0.03052, -0.279, 0.9598, 0.03052, 0.1301, -0.887, 0.443, -0.2122, 0.938, 0.274, 0.1301, -0.887, 0.443, 0.09895, -0.9909, 0.09076, 0.198, 0.09536, -0.9755, 0.198, 0.09536, -0.9755, 0.09895, -0.9909, 0.09076, 0.2853, -0.03252, -0.9579, -0.6245, 0.0285, 0.7805, -0.5488, 0.8146, -0.188, -0.5374, -0.8281, -0.1595, -0.5374, -0.8281, 0.1595, -0.5487, 0.8146, 0.1878, -0.6246, 0.02849, -0.7804, -0.5488, 0.8146, -0.188, -0.279, 0.9598, -0.03055, -0.5374, -0.8281, -0.1595, -0.5374, -0.8281, -0.1595, -0.279, 0.9598, -0.03055, 0.09895, -0.9909, -0.09111, 0.2832, -0.03161, 0.9585, -0.279, 0.9598, -0.03055, -0.6245, 0.0285, 0.7805, -0.6245, 0.0285, 0.7805, -0.279, 0.9598, -0.03055, -0.5488, 0.8146, -0.188, 0.2832, -0.03161, 0.9585, -0.6245, 0.0285, 0.7805, 0.09895, -0.9909, -0.09111, 0.09895, -0.9909, -0.09111, -0.6245, 0.0285, 0.7805, -0.5374, -0.8281, -0.1595, 0.09895, -0.9909, 0.09076, -0.5374, -0.8281, 0.1595, 0.2853, -0.03252, -0.9579, 0.2853, -0.03252, -0.9579, -0.5374, -0.8281, 0.1595, -0.6246, 0.02849, -0.7804, -0.6246, 0.02849, -0.7804, -0.5487, 0.8146, 0.1878, 0.2853, -0.03252, -0.9579, 0.2853, -0.03252, -0.9579, -0.5487, 0.8146, 0.1878, -0.279, 0.9598, 0.03052, -0.5374, -0.8281, 0.1595, 0.09895, -0.9909, 0.09076, -0.5487, 0.8146, 0.1878, -0.5487, 0.8146, 0.1878, 0.09895, -0.9909, 0.09076, -0.279, 0.9598, 0.03052])] * 3)])

# ---- objects
ob_rocket = bpy.data.objects.new('Rocket', me_rocket)
ob_rocket_001 = bpy.data.objects.new('Rocket.001', me_rocket_001)

# ---- transforms, parenting, visibility, modifiers, constraints
ob_rocket.location = (0.0, 0.0, 0.0)
ob_rocket.rotation_euler = (1.571, -0.0, 4.712)
ob_rocket.lineart.crease_threshold = 0.0
ob_rocket_001.location = (0.0, 0.0, -2.751)
ob_rocket_001.rotation_euler = (1.571, -1.132, 4.712)
ob_rocket_001.lineart.crease_threshold = 0.0

# ---- collection membership
col_collection.objects.link(ob_rocket)
col_collection.objects.link(ob_rocket_001)

# ---- scene / render settings (as saved in the file)
scene.frame_start = 1; scene.frame_end = 250; scene.frame_set(1)
scene.render.engine = 'BLENDER_EEVEE_NEXT'
scene.cycles.use_denoising = False
scene.cycles.samples = 128
scene.cycles.sampling_pattern = 'TABULATED_SOBOL'
scene.cycles.use_adaptive_sampling = False
scene.cycles.use_light_tree = False
scene.view_settings.view_transform = 'Filmic'
bpy.context.view_layer.update()

# ---- added for rendering (the .blend has no active camera and no usable light): camera, sun
cam_auto = bpy.data.cameras.new('AutoCamera')
cam_auto.lens = 50.0
cam_auto.sensor_width = 36.0
cam_auto.clip_end = 1000.0
ob_auto_camera = bpy.data.objects.new('AutoCamera', cam_auto)
scene.collection.objects.link(ob_auto_camera)
ob_auto_camera.location = (19.0787, -24.6618, 12.0751)
ob_auto_camera.rotation_euler = (1.09748, -7.21219e-08, 0.694738)
scene.camera = ob_auto_camera
light_auto_sun = bpy.data.lights.new('AutoSun', 'SUN')
light_auto_sun.energy = 3.0
light_auto_sun.angle = 0.0523599
ob_auto_sun = bpy.data.objects.new('AutoSun', light_auto_sun)
scene.collection.objects.link(ob_auto_sun)
ob_auto_sun.rotation_euler = (0.872665, 0.174533, 0.523599)
bpy.context.view_layer.update()
